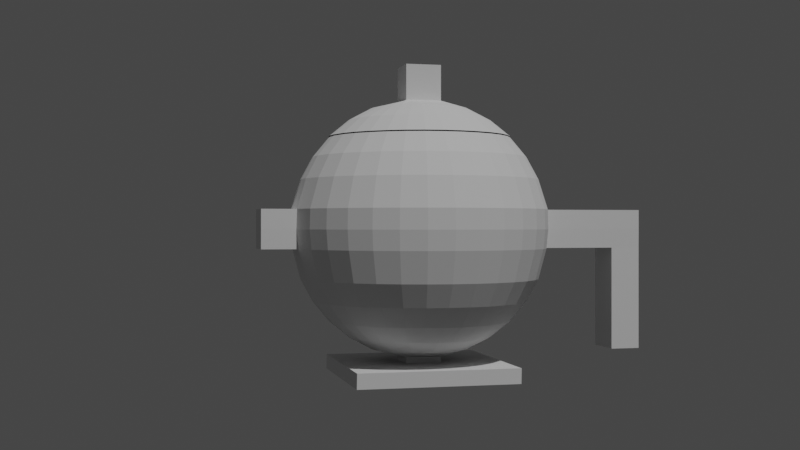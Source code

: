 # Source: 01_Teapot.blend  (saved by Blender 3.0.42; exported with 4.5.12 LTS)
import bpy
from mathutils import Matrix  # noqa: F401  (used for matrix-valued properties, if any)

bpy.ops.wm.read_factory_settings(use_empty=True)
scene = bpy.context.scene
scene.name = 'Scene'

# ---- collections
col_collection = bpy.data.collections.new('Collection'); scene.collection.children.link(col_collection)

# ---- node groups
ng_auto_smooth = bpy.data.node_groups.new('Auto Smooth', 'GeometryNodeTree')
_s = ng_auto_smooth.interface.new_socket(name='Geometry', in_out='OUTPUT', socket_type='NodeSocketGeometry')
_s = ng_auto_smooth.interface.new_socket(name='Geometry', in_out='INPUT', socket_type='NodeSocketGeometry')
_s = ng_auto_smooth.interface.new_socket(name='Angle', in_out='INPUT', socket_type='NodeSocketFloat')
_s.subtype = 'ANGLE'
_s.min_value = 0.0
_s.max_value = 3.142
ng_auto_smooth.is_modifier = True
_N = ng_auto_smooth.nodes; _L = ng_auto_smooth.links
n0 = _N.new('NodeGroupOutput'); n0.name = 'Group Output'; n0.location = (480, -100)
n1 = _N.new('NodeGroupInput'); n1.name = 'Group Input'; n1.location = (-420, -300)
n2 = _N.new('NodeGroupInput'); n2.name = 'Group Input.001'; n2.location = (-60, -100)
n3 = _N.new('GeometryNodeSetShadeSmooth'); n3.name = 'Set Shade Smooth'; n3.location = (120, -100)
n3.domain = 'EDGE'
n4 = _N.new('GeometryNodeSetShadeSmooth'); n4.name = 'Set Shade Smooth.001'; n4.location = (300, -100)
n5 = _N.new('GeometryNodeInputMeshEdgeAngle'); n5.name = 'Edge Angle'; n5.location = (-420, -220)
n6 = _N.new('GeometryNodeInputEdgeSmooth'); n6.name = 'Is Edge Smooth'; n6.location = (-60, -160)
n7 = _N.new('GeometryNodeInputShadeSmooth'); n7.name = 'Is Face Smooth'; n7.location = (-240, -340)
n8 = _N.new('FunctionNodeBooleanMath'); n8.name = 'Boolean Math'; n8.location = (-60, -220)
n9 = _N.new('FunctionNodeCompare'); n9.name = 'Compare'; n9.location = (-240, -180)
n9.operation = 'LESS_EQUAL'
_L.new(n5.outputs[0], n9.inputs[0])
_L.new(n4.outputs[0], n0.inputs[0])
_L.new(n1.outputs[1], n9.inputs[1])
_L.new(n9.outputs[0], n8.inputs[0])
_L.new(n7.outputs[0], n8.inputs[1])
_L.new(n2.outputs[0], n3.inputs[0])
_L.new(n6.outputs[0], n3.inputs[1])
_L.new(n3.outputs[0], n4.inputs[0])
_L.new(n8.outputs[0], n3.inputs[2])
n0.is_active_output = True

# ---- world
world_world = bpy.data.worlds.new('World'); scene.world = world_world
world_world.use_nodes = True; world_world.node_tree.nodes.clear()
_N = world_world.node_tree.nodes; _L = world_world.node_tree.links
n0 = _N.new('ShaderNodeOutputWorld'); n0.name = 'World Output'; n0.location = (300, 300)
n1 = _N.new('ShaderNodeBackground'); n1.name = 'Background'; n1.location = (10, 300)
n1.inputs[0].default_value = (0.05088, 0.05088, 0.05088, 1.0)
_L.new(n1.outputs[0], n0.inputs[0])
n0.is_active_output = True
world_world.color = (0.05088, 0.05088, 0.05088)
world_world.use_sun_shadow = False
world_world.sun_shadow_jitter_overblur = 0.0

# ---- cameras
cam_camera = bpy.data.cameras.new('Camera')
cam_camera.clip_end = 100.0
cam_camera.ortho_scale = 7.314

# ---- lights
light_light = bpy.data.lights.new('Light', 'POINT')
light_light.transmission_factor = 0.0
light_light.energy = 1000.0
light_light.shadow_soft_size = 0.1
light_light.shadow_maximum_resolution = 0.006
light_light.use_absolute_resolution = True

# ---- meshes
me_sphere = bpy.data.meshes.new('Sphere')
me_sphere.from_pydata([(-1.358e-06, 0.009986, 0.07399), (0.0, 0.02774, 0.06979), (0.0, 0.04028, 0.06309), (0.0, 0.05127, 0.05338), (0.0, 0.06028, 0.0424), (0.0, 0.06698, 0.02986), (-1.251e-10, 0.07217, 0.01318), (0.0, 0.06028, -0.03816), (0.0, 0.05127, -0.04915), (0.0, 0.04028, -0.05816), (0.001768, 0.009986, 0.07399), (0.004382, 0.0274, 0.06979), (0.006362, 0.03977, 0.06309), (0.008097, 0.05062, 0.05338), (0.009521, 0.05952, 0.0424), (0.01058, 0.06614, 0.02986), (0.0114, 0.07126, 0.01318), (0.01145, 0.07159, 0.00212), (0.01129, 0.07055, -0.008633), (0.01058, 0.06614, -0.02562), (0.009521, 0.05952, -0.03816), (0.008097, 0.05062, -0.04915), (0.006362, 0.03977, -0.05816), (0.004382, 0.0274, -0.06486), (0.001768, 0.01007, -0.06906), (0.004287, 0.009986, 0.07399), (0.01062, 0.02563, 0.06979), (0.01541, 0.03721, 0.06309), (0.01962, 0.04736, 0.05338), (0.02307, 0.05569, 0.0424), (0.02563, 0.06188, 0.02986), (0.02762, 0.06667, 0.01318), (0.02774, 0.06698, 0.00212), (0.02734, 0.06601, -0.008633), (0.02563, 0.06188, -0.02562), (0.02307, 0.05569, -0.03816), (0.01962, 0.04736, -0.04915), (0.01541, 0.03721, -0.05816), (0.01062, 0.02563, -0.06486), (0.004287, 0.01007, -0.06906), (0.006224, 0.009986, 0.07399), (0.01541, 0.02307, 0.06979), (0.02238, 0.03349, 0.06309), (0.02848, 0.04263, 0.05338), (0.03349, 0.05012, 0.0424), (0.03721, 0.05569, 0.02986), (0.04009, 0.06001, 0.01318), (0.04028, 0.06028, 0.00212), (0.03969, 0.05941, -0.008633), (0.03721, 0.05569, -0.02562), (0.03349, 0.05012, -0.03816), (0.02848, 0.04263, -0.04915), (0.02238, 0.03349, -0.05816), (0.01541, 0.02307, -0.06486), (0.006224, 0.01007, -0.06906), (0.009968, 0.009986, 0.07399), (0.01962, 0.01962, 0.06979), (0.02848, 0.02848, 0.06309), (0.03625, 0.03625, 0.05338), (0.04263, 0.04263, 0.0424), (0.04736, 0.04736, 0.02986), (0.05103, 0.05103, 0.01318), (0.05127, 0.05127, 0.00212), (0.05052, 0.05052, -0.008633), (0.04736, 0.04736, -0.02562), (0.04263, 0.04263, -0.03816), (0.03625, 0.03625, -0.04915), (0.02848, 0.02848, -0.05816), (0.01962, 0.01962, -0.06486), (0.01005, 0.01007, -0.06906), (0.009968, 0.006225, 0.07399), (0.02307, 0.01541, 0.06979), (0.03349, 0.02238, 0.06309), (0.04263, 0.02848, 0.05338), (0.05012, 0.03349, 0.0424), (0.05569, 0.03721, 0.02986), (0.06001, 0.04009, 0.01318), (0.06028, 0.04028, 0.00212), (0.05941, 0.03969, -0.008633), (0.05569, 0.03721, -0.02562), (0.05012, 0.03349, -0.03816), (0.04263, 0.02848, -0.04915), (0.03349, 0.02238, -0.05816), (0.02307, 0.01541, -0.06486), (0.01005, 0.006225, -0.06906), (0.009968, 0.004288, 0.07399), (0.02563, 0.01062, 0.06979), (0.03721, 0.01541, 0.06309), (0.04736, 0.01962, 0.05338), (0.05569, 0.02307, 0.0424), (0.06188, 0.02563, 0.02986), (0.06667, 0.02762, 0.01318), (0.06698, 0.02774, 0.00212), (0.06601, 0.02734, -0.008633), (0.06188, 0.02563, -0.02562), (0.05569, 0.02307, -0.03816), (0.04736, 0.01962, -0.04915), (0.03721, 0.01541, -0.05816), (0.02563, 0.01062, -0.06486), (0.01005, 0.004288, -0.06906), (0.009968, 0.002186, 0.07399), (0.02721, 0.005413, 0.06979), (0.0395, 0.007858, 0.06309), (0.05028, 0.01, 0.05338), (0.05912, 0.01176, 0.0424), (0.06569, 0.01307, 0.02986), (0.07078, 0.01408, 0.01318), (0.07111, 0.01414, 0.00212), (0.07008, 0.01394, -0.008633), (0.06569, 0.01307, -0.02562), (0.05912, 0.01176, -0.03816), (0.05028, 0.01, -0.04915), (0.0395, 0.007858, -0.05816), (0.02721, 0.005413, -0.06486), (0.01005, 0.002186, -0.06906), (0.009968, -5.504e-08, 0.07399), (0.02774, -8.764e-09, 0.06979), (0.04028, -8.224e-09, 0.06309), (0.05127, -3.363e-09, 0.05338), (0.06028, -6.604e-09, 0.0424), (0.06698, -1.202e-09, 0.02986), (0.07217, -6.713e-09, 0.01318), (0.0725, -1.201e-08, 0.00212), (0.07145, -6.625e-09, -0.008633), (0.06698, -1.093e-08, -0.02562), (0.06028, -7.684e-09, -0.03816), (0.05127, -3.363e-09, -0.04915), (0.04028, -8.224e-09, -0.05816), (0.02774, -7.144e-09, -0.06486), (0.01005, -5.548e-08, -0.06906), (0.009968, -0.002186, 0.07399), (0.02721, -0.005413, 0.06979), (0.0395, -0.007858, 0.06309), (0.05028, -0.01, 0.05338), (0.05912, -0.01176, 0.0424), (0.06569, -0.01307, 0.02986), (0.07078, -0.01408, 0.01318), (0.07111, -0.01414, 0.00212), (0.07008, -0.01394, -0.008633), (0.06569, -0.01307, -0.02562), (0.05912, -0.01176, -0.03816), (0.05028, -0.01, -0.04915), (0.0395, -0.007858, -0.05816), (0.02721, -0.005413, -0.06486), (0.01005, -0.002186, -0.06906), (0.009968, -0.004288, 0.07399), (0.02563, -0.01062, 0.06979), (0.03721, -0.01541, 0.06309), (0.04736, -0.01962, 0.05338), (0.05569, -0.02307, 0.0424), (0.06188, -0.02563, 0.02986), (0.06667, -0.02762, 0.01318), (0.06698, -0.02774, 0.00212), (0.06601, -0.02734, -0.008633), (0.06188, -0.02563, -0.02562), (0.05569, -0.02307, -0.03816), (0.04736, -0.01962, -0.04915), (0.03721, -0.01541, -0.05816), (0.02563, -0.01062, -0.06486), (0.01005, -0.004288, -0.06906), (0.009968, -0.006225, 0.07399), (0.02307, -0.01541, 0.06979), (0.03349, -0.02238, 0.06309), (0.04263, -0.02848, 0.05338), (0.05012, -0.03349, 0.0424), (0.05569, -0.03721, 0.02986), (0.06001, -0.04009, 0.01318), (0.06028, -0.04028, 0.00212), (0.05941, -0.03969, -0.008633), (0.05569, -0.03721, -0.02562), (0.05012, -0.03349, -0.03816), (0.04263, -0.02848, -0.04915), (0.03349, -0.02238, -0.05816), (0.02307, -0.01541, -0.06486), (0.01005, -0.006225, -0.06906), (0.009968, -0.009987, 0.07399), (0.01962, -0.01962, 0.06979), (0.02848, -0.02848, 0.06309), (0.03625, -0.03625, 0.05338), (0.04263, -0.04263, 0.0424), (0.04736, -0.04736, 0.02986), (0.05103, -0.05103, 0.01318), (0.05127, -0.05127, 0.00212), (0.05052, -0.05052, -0.008633), (0.04736, -0.04736, -0.02562), (0.04263, -0.04263, -0.03816), (0.03625, -0.03625, -0.04915), (0.02848, -0.02848, -0.05816), (0.01962, -0.01962, -0.06486), (0.01005, -0.01007, -0.06906), (0.006224, -0.009987, 0.07399), (0.01541, -0.02307, 0.06979), (0.02238, -0.03349, 0.06309), (0.02848, -0.04263, 0.05338), (0.03349, -0.05012, 0.0424), (0.03721, -0.05569, 0.02986), (0.04009, -0.06001, 0.01318), (0.04028, -0.06028, 0.00212), (0.03969, -0.05941, -0.008633), (0.03721, -0.05569, -0.02562), (0.03349, -0.05012, -0.03816), (0.02848, -0.04263, -0.04915), (0.02238, -0.03349, -0.05816), (0.01541, -0.02307, -0.06486), (0.006224, -0.01007, -0.06906), (0.004287, -0.009987, 0.07399), (0.01062, -0.02563, 0.06979), (0.01541, -0.03721, 0.06309), (0.01962, -0.04736, 0.05338), (0.02307, -0.05569, 0.0424), (0.02563, -0.06188, 0.02986), (0.02762, -0.06667, 0.01318), (0.02774, -0.06698, 0.00212), (0.02734, -0.06601, -0.008633), (0.02563, -0.06188, -0.02562), (0.02307, -0.05569, -0.03816), (0.01962, -0.04736, -0.04915), (0.01541, -0.03721, -0.05816), (0.01062, -0.02563, -0.06486), (0.004287, -0.01007, -0.06906), (0.001753, -0.009987, 0.07399), (0.004343, -0.0274, 0.06979), (0.006305, -0.03978, 0.06309), (0.008025, -0.05063, 0.05338), (0.009436, -0.05954, 0.0424), (0.01049, -0.06616, 0.02986), (0.0113, -0.07128, 0.01318), (0.01135, -0.07161, 0.00212), (0.01118, -0.07057, -0.008633), (0.01049, -0.06616, -0.02562), (0.009436, -0.05954, -0.03816), (0.008025, -0.05063, -0.04915), (0.006305, -0.03978, -0.05816), (0.004343, -0.0274, -0.06486), (0.001753, -0.01007, -0.06906), (-1.358e-06, -0.009987, 0.07399), (-2.004e-09, -0.02774, 0.06979), (-4.705e-09, -0.04028, 0.06309), (3.397e-09, -0.05127, 0.05338), (-9.242e-10, -0.06028, 0.0424), (1.237e-09, -0.06698, 0.02986), (-5.449e-09, -0.07217, 0.01318), (-5.315e-09, -0.07145, -0.008633), (-8.487e-09, -0.06698, -0.02562), (-3.085e-09, -0.06028, -0.03816), (3.397e-09, -0.05127, -0.04915), (-4.705e-09, -0.04028, -0.05816), (1.562e-10, -0.02774, -0.06486), (-1.358e-06, -0.01007, -0.06906), (-0.001857, -0.009987, 0.07399), (-0.004595, -0.02736, 0.06979), (-0.006671, -0.03972, 0.06309), (-0.008491, -0.05056, 0.05338), (-0.009984, -0.05945, 0.0424), (-0.01109, -0.06606, 0.02986), (-0.01195, -0.07117, 0.01318), (-0.01201, -0.0715, 0.00212), (-0.01183, -0.07046, -0.008633), (-0.01109, -0.06606, -0.02562), (-0.009984, -0.05945, -0.03816), (-0.008491, -0.05056, -0.04915), (-0.006671, -0.03972, -0.05816), (-0.004595, -0.02736, -0.06486), (-0.001857, -0.01007, -0.06906), (-0.004289, -0.009987, 0.07399), (-0.01062, -0.02563, 0.06979), (-0.01541, -0.03721, 0.06309), (-0.01962, -0.04736, 0.05338), (-0.02307, -0.05569, 0.0424), (-0.02563, -0.06188, 0.02986), (-0.02762, -0.06667, 0.01318), (-0.02774, -0.06698, 0.00212), (-0.02734, -0.06601, -0.008633), (-0.02563, -0.06188, -0.02562), (-0.02307, -0.05569, -0.03816), (-0.01962, -0.04736, -0.04915), (-0.01541, -0.03721, -0.05816), (-0.01062, -0.02563, -0.06486), (-0.004289, -0.01007, -0.06906), (-0.006226, -0.009987, 0.07399), (-0.01541, -0.02307, 0.06979), (-0.02238, -0.03349, 0.06309), (-0.02848, -0.04263, 0.05338), (-0.03349, -0.05012, 0.0424), (-0.03721, -0.05569, 0.02986), (-0.04009, -0.06001, 0.01318), (-0.04028, -0.06028, 0.00212), (-0.03969, -0.05941, -0.008633), (-0.03721, -0.05569, -0.02562), (-0.03349, -0.05012, -0.03816), (-0.02848, -0.04263, -0.04915), (-0.02238, -0.03349, -0.05816), (-0.01541, -0.02307, -0.06486), (-0.006226, -0.01007, -0.06906), (-0.009972, -0.009987, 0.07399), (-0.01962, -0.01962, 0.06979), (-0.02848, -0.02848, 0.06309), (-0.03625, -0.03625, 0.05338), (-0.04263, -0.04263, 0.0424), (-0.04736, -0.04736, 0.02986), (-0.05103, -0.05103, 0.01318), (-0.05127, -0.05127, 0.00212), (-0.05052, -0.05052, -0.008633), (-0.04736, -0.04736, -0.02562), (-0.04263, -0.04263, -0.03816), (-0.03625, -0.03625, -0.04915), (-0.02848, -0.02848, -0.05816), (-0.01962, -0.01962, -0.06486), (-0.01006, -0.01007, -0.06906), (-0.009972, -0.006225, 0.07399), (-0.02307, -0.01541, 0.06979), (-0.03349, -0.02238, 0.06309), (-0.04263, -0.02848, 0.05338), (-0.05012, -0.03349, 0.0424), (-0.05569, -0.03721, 0.02986), (-0.06001, -0.04009, 0.01318), (-0.06028, -0.04028, 0.00212), (-0.05941, -0.03969, -0.008633), (-0.05569, -0.03721, -0.02562), (-0.05012, -0.03349, -0.03816), (-0.04263, -0.02848, -0.04915), (-0.03349, -0.02238, -0.05816), (-0.02307, -0.01541, -0.06486), (-0.01006, -0.006225, -0.06906), (-0.009972, -0.004288, 0.07399), (-0.02563, -0.01062, 0.06979), (-0.03721, -0.01541, 0.06309), (-0.04736, -0.01962, 0.05338), (-0.05569, -0.02307, 0.0424), (-0.06188, -0.02563, 0.02986), (-0.06667, -0.02762, 0.01318), (-0.06698, -0.02774, 0.00212), (-0.06601, -0.02734, -0.008633), (-0.06188, -0.02563, -0.02562), (-0.05569, -0.02307, -0.03816), (-0.04736, -0.01962, -0.04915), (-0.03721, -0.01541, -0.05816), (-0.02563, -0.01062, -0.06486), (-0.01006, -0.004288, -0.06906), (-0.009972, -0.002186, 0.07399), (-0.02721, -0.005413, 0.06979), (-0.0395, -0.007858, 0.06309), (-0.05028, -0.01, 0.05338), (-0.05912, -0.01176, 0.0424), (-0.06569, -0.01307, 0.02986), (-0.07078, -0.01408, 0.01318), (-0.07111, -0.01414, 0.00212), (-0.07008, -0.01394, -0.008633), (-0.06569, -0.01307, -0.02562), (-0.05912, -0.01176, -0.03816), (-0.05028, -0.01, -0.04915), (-0.0395, -0.007858, -0.05816), (-0.02721, -0.005413, -0.06486), (-0.01006, -0.002186, -0.06906), (-0.009972, -5.526e-08, 0.07399), (-0.02774, -3.363e-09, 0.06979), (-0.04028, 4.184e-10, 0.06309), (-0.05127, -6.604e-09, 0.05338), (-0.06028, -3.363e-09, 0.0424), (-0.06698, -1.218e-10, 0.02986), (-0.07217, 5.348e-09, 0.01318), (-0.0725, 2.797e-08, 0.00212), (-0.07145, 5.315e-09, -0.008633), (-0.06698, 8.521e-09, -0.02562), (-0.06028, -2.282e-09, -0.03816), (-0.05127, -6.604e-09, -0.04915), (-0.04028, 4.184e-10, -0.05816), (-0.02774, -4.443e-09, -0.06486), (-0.01006, -5.505e-08, -0.06906), (-0.009972, 0.002186, 0.07399), (-0.02721, 0.005413, 0.06979), (-0.0395, 0.007858, 0.06309), (-0.05028, 0.01, 0.05338), (-0.05912, 0.01176, 0.0424), (-0.06569, 0.01307, 0.02986), (-0.07078, 0.01408, 0.01318), (-0.07111, 0.01414, 0.00212), (-0.07008, 0.01394, -0.008633), (-0.06569, 0.01307, -0.02562), (-0.05912, 0.01176, -0.03816), (-0.05028, 0.01, -0.04915), (-0.0395, 0.007858, -0.05816), (-0.02721, 0.005413, -0.06486), (-0.01006, 0.002186, -0.06906), (-0.009972, 0.004288, 0.07399), (-0.02563, 0.01062, 0.06979), (-0.03721, 0.01541, 0.06309), (-0.04736, 0.01962, 0.05338), (-0.05569, 0.02307, 0.0424), (-0.06188, 0.02563, 0.02986), (-0.06667, 0.02762, 0.01318), (-0.06698, 0.02774, 0.00212), (-0.06601, 0.02734, -0.008633), (-0.06188, 0.02563, -0.02562), (-0.05569, 0.02307, -0.03816), (-0.04736, 0.01962, -0.04915), (-0.03721, 0.01541, -0.05816), (-0.02563, 0.01062, -0.06486), (-0.01006, 0.004288, -0.06906), (-0.009972, 0.006225, 0.07399), (-0.02307, 0.01541, 0.06979), (-0.03349, 0.02238, 0.06309), (-0.04263, 0.02848, 0.05338), (-0.05012, 0.03349, 0.0424), (-0.05569, 0.03721, 0.02986), (-0.06001, 0.04009, 0.01318), (-0.06028, 0.04028, 0.00212), (-0.05941, 0.03969, -0.008633), (-0.05569, 0.03721, -0.02562), (-0.05012, 0.03349, -0.03816), (-0.04263, 0.02848, -0.04915), (-0.03349, 0.02238, -0.05816), (-0.02307, 0.01541, -0.06486), (-0.01006, 0.006225, -0.06906), (-0.009972, 0.009986, 0.07399), (-0.01962, 0.01962, 0.06979), (-0.02848, 0.02848, 0.06309), (-0.03625, 0.03625, 0.05338), (-0.04263, 0.04263, 0.0424), (-0.04736, 0.04736, 0.02986), (-0.05103, 0.05103, 0.01318), (-0.05127, 0.05127, 0.00212), (-0.05052, 0.05052, -0.008633), (-0.04736, 0.04736, -0.02562), (-0.04263, 0.04263, -0.03816), (-0.03625, 0.03625, -0.04915), (-0.02848, 0.02848, -0.05816), (-0.01962, 0.01962, -0.06486), (-0.01006, 0.01007, -0.06906), (-0.006226, 0.009986, 0.07399), (-0.01541, 0.02307, 0.06979), (-0.02238, 0.03349, 0.06309), (-0.02848, 0.04263, 0.05338), (-0.03349, 0.05012, 0.0424), (-0.03721, 0.05569, 0.02986), (-0.04009, 0.06001, 0.01318), (-0.04028, 0.06028, 0.00212), (-0.03969, 0.05941, -0.008633), (-0.03721, 0.05569, -0.02562), (-0.03349, 0.05012, -0.03816), (-0.02848, 0.04263, -0.04915), (-0.02238, 0.03349, -0.05816), (-0.01541, 0.02307, -0.06486), (-0.006226, 0.01007, -0.06906), (-0.004289, 0.009986, 0.07399), (-0.01062, 0.02563, 0.06979), (-0.01541, 0.03721, 0.06309), (-0.01962, 0.04736, 0.05338), (-0.02307, 0.05569, 0.0424), (-0.02563, 0.06188, 0.02986), (-0.02762, 0.06667, 0.01318), (-0.02774, 0.06698, 0.00212), (-0.02734, 0.06601, -0.008633), (-0.02563, 0.06188, -0.02562), (-0.02307, 0.05569, -0.03816), (-0.01962, 0.04736, -0.04915), (-0.01541, 0.03721, -0.05816), (-0.01062, 0.02563, -0.06486), (-0.004289, 0.01007, -0.06906), (-0.00189, 0.009986, 0.07399), (-0.004677, 0.02735, 0.06979), (-0.00679, 0.0397, 0.06309), (-0.008642, 0.05053, 0.05338), (-0.01016, 0.05942, 0.0424), (-0.01129, 0.06602, 0.02986), (-0.01217, 0.07114, 0.01318), (-0.01222, 0.07146, 0.00212), (-0.01204, 0.07043, -0.008633), (-0.01129, 0.06602, -0.02562), (-0.01016, 0.05942, -0.03816), (-0.008642, 0.05053, -0.04915), (-0.00679, 0.0397, -0.05816), (-0.004677, 0.02735, -0.06486), (-0.00189, 0.01007, -0.06906), (0.0114, 0.1295, 0.01318), (1.64e-08, 0.07145, -0.008633), (1.42e-08, 0.06698, -0.02562), (5.018e-09, 0.02774, -0.06486), (-1.356e-06, 0.01007, -0.06906), (0.001768, 0.01007, -0.07235), (0.0113, -0.09068, 0.01318), (0.01135, -0.09068, 0.00212), (0.01118, -0.09068, -0.008633), (-5.442e-09, -0.09068, 0.01318), (-1.93e-08, -0.09068, 0.00212), (-5.311e-09, -0.09068, -0.008633), (-0.01195, -0.09068, 0.01318), (-0.01201, -0.09068, 0.00212), (-0.01183, -0.09068, -0.008633), (0.0114, 0.1125, 0.01318), (0.01145, 0.1125, 0.00212), (0.01129, 0.1125, -0.008633), (-1.31e-10, 0.1125, 0.01318), (-0.01217, 0.1125, 0.01318), (-0.01222, 0.1125, 0.00212), (-0.01204, 0.1125, -0.008633), (1.64e-08, 0.1125, -0.06724), (1.64e-08, 0.1125, -0.008633), (0.01145, 0.1295, 0.00212), (0.01129, 0.1295, -0.008633), (-1.31e-10, 0.1295, 0.01318), (-0.01217, 0.1295, 0.01318), (-0.01222, 0.1295, 0.00212), (-0.01204, 0.1295, -0.008633), (3.904e-08, 0.1295, 0.00212), (1.64e-08, 0.1295, -0.008633), (-0.01204, 0.1125, -0.06724), (-0.01204, 0.1295, -0.06724), (0.01129, 0.1125, -0.06724), (1.64e-08, 0.1295, -0.06724), (0.01129, 0.1295, -0.06724), (-2.542e-06, 0.009986, 0.09394), (0.001767, 0.009986, 0.09394), (0.004285, 0.009986, 0.09394), (0.006222, 0.009986, 0.09394), (0.009968, 0.009986, 0.09394), (0.009968, 0.006225, 0.09394), (0.009968, 0.004288, 0.09394), (0.009968, 0.002186, 0.09394), (0.009968, -1.052e-07, 0.09394), (0.009968, -0.002186, 0.09394), (0.009968, -0.004288, 0.09394), (0.009968, -0.006225, 0.09394), (0.009968, -0.009987, 0.09394), (0.006222, -0.009987, 0.09394), (0.004285, -0.009987, 0.09394), (0.001751, -0.009987, 0.09394), (-2.542e-06, -0.009987, 0.09394), (-0.001858, -0.009987, 0.09394), (-0.00429, -0.009987, 0.09394), (-0.006228, -0.009987, 0.09394), (-0.009972, -0.009987, 0.09394), (-0.009972, -0.006225, 0.09394), (-2.547e-06, -1.082e-07, 0.09394), (-0.009972, -0.004288, 0.09394), (-0.009972, -0.002186, 0.09394), (-0.009972, -1.055e-07, 0.09394), (-0.009972, 0.002186, 0.09394), (-0.009972, 0.004288, 0.09394), (-0.009972, 0.006225, 0.09394), (-0.009972, 0.009986, 0.09394), (-0.006228, 0.009986, 0.09394), (-0.00429, 0.009986, 0.09394), (-0.001891, 0.009986, 0.09394), (0.008097, 0.05062, 0.05407), (0.0, 0.05127, 0.05407), (0.01962, 0.04736, 0.05407), (0.02848, 0.04263, 0.05407), (0.03625, 0.03625, 0.05407), (0.04263, 0.02848, 0.05407), (0.04736, 0.01962, 0.05407), (0.05028, 0.01, 0.05407), (0.05127, -3.363e-09, 0.05407), (0.05028, -0.01, 0.05407), (0.04736, -0.01962, 0.05407), (0.04263, -0.02848, 0.05407), (0.03625, -0.03625, 0.05407), (0.02848, -0.04263, 0.05407), (0.01962, -0.04736, 0.05407), (0.008025, -0.05063, 0.05407), (3.397e-09, -0.05127, 0.05407), (-0.008491, -0.05056, 0.05407), (-0.01962, -0.04736, 0.05407), (-0.02848, -0.04263, 0.05407), (-0.03625, -0.03625, 0.05407), (-0.04263, -0.02848, 0.05407), (-0.04736, -0.01962, 0.05407), (-0.05028, -0.01, 0.05407), (-0.05127, -6.604e-09, 0.05407), (-0.05028, 0.01, 0.05407), (-0.04736, 0.01962, 0.05407), (-0.04263, 0.02848, 0.05407), (-0.03625, 0.03625, 0.05407), (-0.02848, 0.04263, 0.05407), (-0.01962, 0.04736, 0.05407), (-0.008642, 0.05053, 0.05407), (0.004287, 0.01007, -0.07235), (0.006224, 0.01007, -0.07235), (0.01005, 0.01007, -0.07235), (0.01005, 0.006225, -0.07235), (0.01005, 0.004288, -0.07235), (0.01005, 0.002186, -0.07235), (0.01005, -5.548e-08, -0.07235), (0.01005, -0.002186, -0.07235), (0.01005, -0.004288, -0.07235), (0.01005, -0.006225, -0.07235), (0.01005, -0.01007, -0.07235), (0.006224, -0.01007, -0.07235), (0.004287, -0.01007, -0.07235), (0.001753, -0.01007, -0.07235), (-1.358e-06, -0.01007, -0.07235), (-0.001857, -0.01007, -0.07235), (-0.004289, -0.01007, -0.07235), (-0.006226, -0.01007, -0.07235), (-0.01006, -0.01007, -0.07235), (-0.01006, -0.006225, -0.07235), (-0.01006, -0.004288, -0.07235), (-0.01006, -0.002186, -0.07235), (-0.01006, -5.505e-08, -0.07235), (-0.01006, 0.002186, -0.07235), (-0.01006, 0.004288, -0.07235), (-0.01006, 0.006225, -0.07235), (-0.01006, 0.01007, -0.07235), (-0.006226, 0.01007, -0.07235), (-0.004289, 0.01007, -0.07235), (-0.00189, 0.01007, -0.07235), (-1.356e-06, 0.01007, -0.07235), (0.007931, 0.045, -0.07235), (0.01918, 0.045, -0.07235), (0.02784, 0.045, -0.07235), (0.04495, 0.045, -0.07235), (0.04495, 0.02782, -0.07235), (0.04495, 0.01916, -0.07235), (0.04495, 0.009768, -0.07235), (0.04495, 9.325e-07, -0.07235), (0.04495, -0.009767, -0.07235), (0.04495, -0.01916, -0.07235), (0.04495, -0.02781, -0.07235), (0.04495, -0.04501, -0.07235), (0.02784, -0.04501, -0.07235), (0.01918, -0.04501, -0.07235), (0.00786, -0.04501, -0.07235), (2.258e-05, -0.04501, -0.07235), (-0.00827, -0.04501, -0.07235), (-0.01914, -0.04501, -0.07235), (-0.02779, -0.04501, -0.07235), (-0.04491, -0.04501, -0.07235), (-0.04491, -0.02781, -0.07235), (-0.04491, -0.01916, -0.07235), (-0.04491, -0.009767, -0.07235), (-0.04491, 9.344e-07, -0.07235), (-0.04491, 0.009768, -0.07235), (-0.04491, 0.01916, -0.07235), (-0.04491, 0.02782, -0.07235), (-0.04491, 0.045, -0.07235), (-0.02779, 0.045, -0.07235), (-0.01914, 0.045, -0.07235), (-0.008417, 0.045, -0.07235), (2.259e-05, 0.045, -0.07235), (0.007931, 0.04484, -0.08076), (0.01918, 0.04484, -0.08076), (0.02784, 0.04484, -0.08076), (0.04495, 0.04484, -0.08076), (0.04495, 0.02765, -0.08076), (0.04495, 0.01899, -0.08076), (0.04495, 0.0096, -0.08076), (0.04495, -0.0001673, -0.08076), (0.04495, -0.009935, -0.08076), (0.04495, -0.01933, -0.08076), (0.04495, -0.02798, -0.08076), (0.04495, -0.04518, -0.08076), (0.02784, -0.04518, -0.08076), (0.01918, -0.04518, -0.08076), (0.00786, -0.04518, -0.08076), (2.258e-05, -0.04518, -0.08076), (-0.00827, -0.04518, -0.08076), (-0.01914, -0.04518, -0.08076), (-0.02779, -0.04518, -0.08076), (-0.04491, -0.04518, -0.08076), (-0.04491, -0.02798, -0.08076), (-0.04491, -0.01933, -0.08076), (-0.04491, -0.009935, -0.08076), (-0.04491, -0.0001673, -0.08076), (-0.04491, 0.0096, -0.08076), (-0.04491, 0.01899, -0.08076), (-0.04491, 0.02765, -0.08076), (-0.04491, 0.04484, -0.08076), (-0.02779, 0.04484, -0.08076), (-0.01914, 0.04484, -0.08076), (-0.008417, 0.04484, -0.08076), (2.259e-05, 0.04484, -0.08076), (0.001781, 0.009975, -0.08076), (0.004317, 0.009975, -0.08076), (0.006268, 0.009975, -0.08076), (0.01013, 0.009975, -0.08076), (0.01013, 0.006101, -0.08076), (0.01013, 0.00415, -0.08076), (0.01013, 0.002033, -0.08076), (0.01013, -0.0001683, -0.08076), (0.01013, -0.00237, -0.08076), (0.01013, -0.004487, -0.08076), (0.01013, -0.006438, -0.08076), (0.01013, -0.01031, -0.08076), (0.006268, -0.01031, -0.08076), (0.004317, -0.01031, -0.08076), (0.001765, -0.01031, -0.08076), (-1.307e-06, -0.01031, -0.08076), (-0.00187, -0.01031, -0.08076), (-0.00432, -0.01031, -0.08076), (-0.006271, -0.01031, -0.08076), (-0.01013, -0.01031, -0.08076), (-0.01013, -0.006438, -0.08076), (-0.01013, -0.004487, -0.08076), (-0.01013, -0.00237, -0.08076), (-0.01013, -0.0001683, -0.08076), (-0.01013, 0.002033, -0.08076), (-0.01013, 0.00415, -0.08076), (-0.01013, 0.006101, -0.08076), (-0.01013, 0.009975, -0.08076), (-0.006271, 0.009975, -0.08076), (-0.00432, 0.009975, -0.08076), (-0.001904, 0.009975, -0.08076), (-1.305e-06, 0.009975, -0.08076)], [], [(7, 476, 19, 20), (545, 2, 12, 544), (8, 7, 20, 21), (4, 3, 13, 14), (9, 8, 21, 22), (5, 4, 14, 15), (477, 9, 22, 23), (6, 5, 15, 16), (478, 477, 23, 24), (16, 17, 490, 489), (459, 444, 542, 543), (368, 383, 599, 598), (6, 16, 489, 492), (1, 0, 10, 11), (476, 475, 18, 19), (2, 1, 11, 12), (19, 18, 33, 34), (12, 11, 26, 27), (20, 19, 34, 35), (544, 12, 27, 546), (21, 20, 35, 36), (14, 13, 28, 29), (22, 21, 36, 37), (15, 14, 29, 30), (23, 22, 37, 38), (16, 15, 30, 31), (24, 23, 38, 39), (17, 16, 31, 32), (100, 85, 517, 518), (248, 263, 591, 590), (18, 17, 32, 33), (11, 10, 25, 26), (38, 37, 52, 53), (31, 30, 45, 46), (39, 38, 53, 54), (32, 31, 46, 47), (384, 369, 537, 538), (413, 428, 602, 601), (33, 32, 47, 48), (26, 25, 40, 41), (34, 33, 48, 49), (27, 26, 41, 42), (35, 34, 49, 50), (546, 27, 42, 547), (36, 35, 50, 51), (29, 28, 43, 44), (37, 36, 51, 52), (30, 29, 44, 45), (42, 41, 56, 57), (50, 49, 64, 65), (547, 42, 57, 548), (51, 50, 65, 66), (44, 43, 58, 59), (52, 51, 66, 67), (45, 44, 59, 60), (53, 52, 67, 68), (46, 45, 60, 61), (54, 53, 68, 69), (47, 46, 61, 62), (145, 130, 520, 521), (478, 24, 479, 606), (48, 47, 62, 63), (41, 40, 55, 56), (49, 48, 63, 64), (61, 60, 75, 76), (69, 68, 83, 84), (62, 61, 76, 77), (25, 10, 512, 513), (54, 69, 578, 577), (63, 62, 77, 78), (56, 55, 70, 71), (64, 63, 78, 79), (57, 56, 71, 72), (65, 64, 79, 80), (548, 57, 72, 549), (66, 65, 80, 81), (59, 58, 73, 74), (67, 66, 81, 82), (60, 59, 74, 75), (68, 67, 82, 83), (80, 79, 94, 95), (549, 72, 87, 550), (81, 80, 95, 96), (74, 73, 88, 89), (82, 81, 96, 97), (75, 74, 89, 90), (83, 82, 97, 98), (76, 75, 90, 91), (84, 83, 98, 99), (77, 76, 91, 92), (264, 249, 528, 529), (174, 189, 586, 585), (78, 77, 92, 93), (71, 70, 85, 86), (79, 78, 93, 94), (72, 71, 86, 87), (99, 98, 113, 114), (92, 91, 106, 107), (429, 414, 540, 541), (338, 353, 597, 596), (93, 92, 107, 108), (86, 85, 100, 101), (94, 93, 108, 109), (87, 86, 101, 102), (95, 94, 109, 110), (550, 87, 102, 551), (96, 95, 110, 111), (89, 88, 103, 104), (97, 96, 111, 112), (90, 89, 104, 105), (98, 97, 112, 113), (91, 90, 105, 106), (551, 102, 117, 552), (111, 110, 125, 126), (104, 103, 118, 119), (112, 111, 126, 127), (105, 104, 119, 120), (113, 112, 127, 128), (106, 105, 120, 121), (114, 113, 128, 129), (107, 106, 121, 122), (354, 339, 535, 536), (219, 234, 589, 588), (108, 107, 122, 123), (101, 100, 115, 116), (109, 108, 123, 124), (102, 101, 116, 117), (110, 109, 124, 125), (122, 121, 136, 137), (190, 175, 523, 524), (383, 398, 600, 599), (123, 122, 137, 138), (116, 115, 130, 131), (124, 123, 138, 139), (117, 116, 131, 132), (125, 124, 139, 140), (552, 117, 132, 553), (126, 125, 140, 141), (119, 118, 133, 134), (127, 126, 141, 142), (120, 119, 134, 135), (128, 127, 142, 143), (121, 120, 135, 136), (129, 128, 143, 144), (141, 140, 155, 156), (134, 133, 148, 149), (142, 141, 156, 157), (135, 134, 149, 150), (143, 142, 157, 158), (136, 135, 150, 151), (144, 143, 158, 159), (137, 136, 151, 152), (309, 294, 531, 532), (293, 308, 594, 593), (138, 137, 152, 153), (131, 130, 145, 146), (139, 138, 153, 154), (132, 131, 146, 147), (140, 139, 154, 155), (553, 132, 147, 554), (144, 159, 584, 583), (153, 152, 167, 168), (146, 145, 160, 161), (154, 153, 168, 169), (147, 146, 161, 162), (155, 154, 169, 170), (554, 147, 162, 555), (156, 155, 170, 171), (149, 148, 163, 164), (157, 156, 171, 172), (150, 149, 164, 165), (158, 157, 172, 173), (151, 150, 165, 166), (159, 158, 173, 174), (152, 151, 166, 167), (70, 55, 515, 516), (172, 171, 186, 187), (165, 164, 179, 180), (173, 172, 187, 188), (166, 165, 180, 181), (174, 173, 188, 189), (167, 166, 181, 182), (10, 0, 511, 512), (24, 39, 576, 479), (168, 167, 182, 183), (161, 160, 175, 176), (169, 168, 183, 184), (162, 161, 176, 177), (170, 169, 184, 185), (555, 162, 177, 556), (171, 170, 185, 186), (164, 163, 178, 179), (176, 175, 190, 191), (184, 183, 198, 199), (177, 176, 191, 192), (185, 184, 199, 200), (556, 177, 192, 557), (186, 185, 200, 201), (179, 178, 193, 194), (187, 186, 201, 202), (180, 179, 194, 195), (188, 187, 202, 203), (181, 180, 195, 196), (189, 188, 203, 204), (182, 181, 196, 197), (115, 100, 518, 519), (458, 473, 605, 604), (183, 182, 197, 198), (195, 194, 209, 210), (203, 202, 217, 218), (196, 195, 210, 211), (204, 203, 218, 219), (197, 196, 211, 212), (160, 145, 521, 522), (99, 114, 581, 580), (198, 197, 212, 213), (191, 190, 205, 206), (199, 198, 213, 214), (192, 191, 206, 207), (200, 199, 214, 215), (557, 192, 207, 558), (201, 200, 215, 216), (194, 193, 208, 209), (202, 201, 216, 217), (214, 213, 228, 229), (207, 206, 221, 222), (215, 214, 229, 230), (558, 207, 222, 559), (216, 215, 230, 231), (209, 208, 223, 224), (217, 216, 231, 232), (210, 209, 224, 225), (218, 217, 232, 233), (211, 210, 225, 226), (219, 218, 233, 234), (212, 211, 226, 227), (235, 220, 526, 527), (428, 443, 603, 602), (213, 212, 227, 228), (206, 205, 220, 221), (233, 232, 246, 247), (226, 225, 240, 241), (234, 233, 247, 248), (241, 255, 486, 483), (399, 384, 538, 539), (189, 204, 587, 586), (228, 227, 481, 482), (221, 220, 235, 236), (229, 228, 242, 243), (222, 221, 236, 237), (230, 229, 243, 244), (559, 222, 237, 560), (231, 230, 244, 245), (224, 223, 238, 239), (232, 231, 245, 246), (225, 224, 239, 240), (237, 236, 250, 251), (244, 243, 258, 259), (560, 237, 251, 561), (245, 244, 259, 260), (239, 238, 252, 253), (246, 245, 260, 261), (240, 239, 253, 254), (247, 246, 261, 262), (241, 240, 254, 255), (248, 247, 262, 263), (255, 256, 487, 486), (279, 264, 529, 530), (263, 278, 592, 591), (257, 242, 485, 488), (236, 235, 249, 250), (243, 242, 257, 258), (255, 254, 269, 270), (263, 262, 277, 278), (256, 255, 270, 271), (40, 25, 513, 514), (353, 368, 598, 597), (257, 256, 271, 272), (250, 249, 264, 265), (258, 257, 272, 273), (251, 250, 265, 266), (259, 258, 273, 274), (561, 251, 266, 562), (260, 259, 274, 275), (253, 252, 267, 268), (261, 260, 275, 276), (254, 253, 268, 269), (262, 261, 276, 277), (274, 273, 288, 289), (562, 266, 281, 563), (275, 274, 289, 290), (268, 267, 282, 283), (276, 275, 290, 291), (269, 268, 283, 284), (277, 276, 291, 292), (270, 269, 284, 285), (278, 277, 292, 293), (271, 270, 285, 286), (444, 429, 541, 542), (308, 323, 595, 594), (272, 271, 286, 287), (265, 264, 279, 280), (273, 272, 287, 288), (266, 265, 280, 281), (293, 292, 307, 308), (286, 285, 300, 301), (85, 70, 516, 517), (114, 129, 582, 581), (287, 286, 301, 302), (280, 279, 294, 295), (288, 287, 302, 303), (281, 280, 295, 296), (289, 288, 303, 304), (563, 281, 296, 564), (290, 289, 304, 305), (283, 282, 297, 298), (291, 290, 305, 306), (284, 283, 298, 299), (292, 291, 306, 307), (285, 284, 299, 300), (305, 304, 319, 320), (298, 297, 312, 313), (306, 305, 320, 321), (299, 298, 313, 314), (307, 306, 321, 322), (300, 299, 314, 315), (308, 307, 322, 323), (301, 300, 315, 316), (205, 190, 524, 525), (69, 84, 579, 578), (302, 301, 316, 317), (295, 294, 309, 310), (303, 302, 317, 318), (296, 295, 310, 311), (304, 303, 318, 319), (564, 296, 311, 565), (369, 354, 536, 537), (234, 248, 590, 589), (317, 316, 331, 332), (310, 309, 324, 325), (318, 317, 332, 333), (311, 310, 325, 326), (319, 318, 333, 334), (565, 311, 326, 566), (320, 319, 334, 335), (313, 312, 327, 328), (321, 320, 335, 336), (314, 313, 328, 329), (322, 321, 336, 337), (315, 314, 329, 330), (323, 322, 337, 338), (316, 315, 330, 331), (328, 327, 342, 343), (336, 335, 350, 351), (329, 328, 343, 344), (337, 336, 351, 352), (330, 329, 344, 345), (338, 337, 352, 353), (331, 330, 345, 346), (0, 459, 543, 511), (398, 413, 601, 600), (332, 331, 346, 347), (325, 324, 339, 340), (333, 332, 347, 348), (326, 325, 340, 341), (334, 333, 348, 349), (566, 326, 341, 567), (335, 334, 349, 350), (347, 346, 361, 362), (340, 339, 354, 355), (348, 347, 362, 363), (341, 340, 355, 356), (349, 348, 363, 364), (567, 341, 356, 568), (350, 349, 364, 365), (343, 342, 357, 358), (351, 350, 365, 366), (344, 343, 358, 359), (352, 351, 366, 367), (345, 344, 359, 360), (353, 352, 367, 368), (346, 345, 360, 361), (249, 235, 527, 528), (278, 293, 593, 592), (366, 365, 380, 381), (359, 358, 373, 374), (367, 366, 381, 382), (360, 359, 374, 375), (368, 367, 382, 383), (361, 360, 375, 376), (414, 399, 539, 540), (159, 174, 585, 584), (362, 361, 376, 377), (355, 354, 369, 370), (363, 362, 377, 378), (356, 355, 370, 371), (364, 363, 378, 379), (568, 356, 371, 569), (365, 364, 379, 380), (358, 357, 372, 373), (370, 369, 384, 385), (378, 377, 392, 393), (371, 370, 385, 386), (379, 378, 393, 394), (569, 371, 386, 570), (380, 379, 394, 395), (373, 372, 387, 388), (381, 380, 395, 396), (374, 373, 388, 389), (382, 381, 396, 397), (375, 374, 389, 390), (383, 382, 397, 398), (376, 375, 390, 391), (324, 309, 532, 534), (39, 54, 577, 576), (377, 376, 391, 392), (389, 388, 403, 404), (397, 396, 411, 412), (390, 389, 404, 405), (398, 397, 412, 413), (391, 390, 405, 406), (55, 40, 514, 515), (323, 338, 596, 595), (392, 391, 406, 407), (385, 384, 399, 400), (393, 392, 407, 408), (386, 385, 400, 401), (394, 393, 408, 409), (570, 386, 401, 571), (395, 394, 409, 410), (388, 387, 402, 403), (396, 395, 410, 411), (408, 407, 422, 423), (401, 400, 415, 416), (409, 408, 423, 424), (571, 401, 416, 572), (410, 409, 424, 425), (403, 402, 417, 418), (411, 410, 425, 426), (404, 403, 418, 419), (412, 411, 426, 427), (405, 404, 419, 420), (413, 412, 427, 428), (406, 405, 420, 421), (130, 115, 519, 520), (443, 458, 604, 603), (407, 406, 421, 422), (400, 399, 414, 415), (427, 426, 441, 442), (420, 419, 434, 435), (428, 427, 442, 443), (421, 420, 435, 436), (294, 279, 530, 531), (84, 99, 580, 579), (422, 421, 436, 437), (415, 414, 429, 430), (423, 422, 437, 438), (416, 415, 430, 431), (424, 423, 438, 439), (572, 416, 431, 573), (425, 424, 439, 440), (418, 417, 432, 433), (426, 425, 440, 441), (419, 418, 433, 434), (439, 438, 453, 454), (573, 431, 446, 574), (440, 439, 454, 455), (433, 432, 447, 448), (441, 440, 455, 456), (434, 433, 448, 449), (442, 441, 456, 457), (435, 434, 449, 450), (443, 442, 457, 458), (436, 435, 450, 451), (175, 160, 522, 523), (129, 144, 583, 582), (437, 436, 451, 452), (430, 429, 444, 445), (438, 437, 452, 453), (431, 430, 445, 446), (458, 457, 472, 473), (451, 450, 465, 466), (339, 324, 534, 535), (204, 219, 588, 587), (452, 451, 466, 467), (445, 444, 459, 460), (453, 452, 467, 468), (446, 445, 460, 461), (454, 453, 468, 469), (574, 446, 461, 575), (455, 454, 469, 470), (448, 447, 462, 463), (456, 455, 470, 471), (449, 448, 463, 464), (457, 456, 471, 472), (450, 449, 464, 465), (575, 461, 2, 545), (470, 469, 7, 8), (463, 462, 3, 4), (471, 470, 8, 9), (464, 463, 4, 5), (472, 471, 9, 477), (465, 464, 5, 6), (473, 472, 477, 478), (18, 475, 497, 491), (220, 205, 525, 526), (473, 478, 606, 605), (466, 465, 493, 494), (460, 459, 0, 1), (468, 467, 475, 476), (461, 460, 1, 2), (469, 468, 476, 7), (481, 480, 483, 484), (482, 481, 484, 485), (484, 483, 486, 487), (485, 484, 487, 488), (226, 241, 483, 480), (256, 257, 488, 487), (227, 226, 480, 481), (242, 228, 482, 485), (489, 490, 498, 474), (493, 492, 500, 501), (492, 489, 474, 500), (495, 494, 502, 503), (467, 466, 494, 495), (465, 6, 492, 493), (475, 467, 495, 497), (17, 18, 491, 490), (504, 500, 474, 498), (505, 504, 498, 499), (502, 501, 500, 504), (503, 502, 504, 505), (499, 491, 508, 510), (494, 493, 501, 502), (490, 491, 499, 498), (505, 499, 510, 509), (496, 506, 507, 509), (508, 496, 509, 510), (497, 495, 506, 496), (503, 505, 509, 507), (491, 497, 496, 508), (495, 503, 507, 506), (511, 533, 512), (512, 533, 513), (513, 533, 514), (514, 533, 515), (515, 533, 516), (516, 533, 517), (517, 533, 518), (518, 533, 519), (519, 533, 520), (520, 533, 521), (521, 533, 522), (522, 533, 523), (523, 533, 524), (524, 533, 525), (525, 533, 526), (526, 533, 527), (527, 533, 528), (528, 533, 529), (529, 533, 530), (530, 533, 531), (531, 533, 532), (532, 533, 534), (534, 533, 535), (535, 533, 536), (536, 533, 537), (537, 533, 538), (538, 533, 539), (539, 533, 540), (540, 533, 541), (541, 533, 542), (542, 533, 543), (543, 533, 511), (585, 586, 618, 617), (598, 599, 631, 630), (584, 585, 617, 616), (591, 592, 624, 623), (577, 578, 610, 609), (604, 605, 637, 636), (597, 598, 630, 629), (583, 584, 616, 615), (590, 591, 623, 622), (576, 577, 609, 608), (603, 604, 636, 635), (596, 597, 629, 628), (582, 583, 615, 614), (589, 590, 622, 621), (479, 576, 608, 607), (602, 603, 635, 634), (595, 596, 628, 627), (581, 582, 614, 613), (588, 589, 621, 620), (601, 602, 634, 633), (605, 606, 638, 637), (594, 595, 627, 626), (580, 581, 613, 612), (587, 588, 620, 619), (600, 601, 633, 632), (593, 594, 626, 625), (579, 580, 612, 611), (606, 479, 607, 638), (586, 587, 619, 618), (599, 600, 632, 631), (592, 593, 625, 624), (578, 579, 611, 610), (615, 616, 648, 647), (628, 629, 661, 660), (614, 615, 647, 646), (627, 628, 660, 659), (613, 614, 646, 645), (626, 627, 659, 658), (612, 613, 645, 644), (625, 626, 658, 657), (638, 607, 639, 670), (611, 612, 644, 643), (624, 625, 657, 656), (637, 638, 670, 669), (610, 611, 643, 642), (623, 624, 656, 655), (636, 637, 669, 668), (609, 610, 642, 641), (622, 623, 655, 654), (635, 636, 668, 667), (608, 609, 641, 640), (621, 622, 654, 653), (634, 635, 667, 666), (607, 608, 640, 639), (620, 621, 653, 652), (633, 634, 666, 665), (619, 620, 652, 651), (632, 633, 665, 664), (618, 619, 651, 650), (631, 632, 664, 663), (617, 618, 650, 649), (630, 631, 663, 662), (616, 617, 649, 648), (629, 630, 662, 661), (644, 645, 677, 676), (657, 658, 690, 689), (670, 639, 671, 702), (643, 644, 676, 675), (656, 657, 689, 688), (669, 670, 702, 701), (642, 643, 675, 674), (655, 656, 688, 687), (668, 669, 701, 700), (641, 642, 674, 673), (654, 655, 687, 686), (667, 668, 700, 699), (640, 641, 673, 672), (653, 654, 686, 685), (666, 667, 699, 698), (639, 640, 672, 671), (652, 653, 685, 684), (665, 666, 698, 697), (651, 652, 684, 683), (664, 665, 697, 696), (650, 651, 683, 682), (663, 664, 696, 695), (649, 650, 682, 681), (662, 663, 695, 694), (648, 649, 681, 680), (661, 662, 694, 693), (647, 648, 680, 679), (660, 661, 693, 692), (646, 647, 679, 678), (659, 660, 692, 691), (645, 646, 678, 677), (658, 659, 691, 690)])
_k = {(16, 17): 1.0, (17, 18): 1.0, (6, 16): 1.0, (0, 10): 1.0, (24, 39): 1.0, (10, 25): 1.0, (39, 54): 1.0, (25, 40): 1.0, (54, 69): 1.0, (40, 55): 1.0, (69, 84): 1.0, (55, 70): 1.0, (84, 99): 1.0, (70, 85): 1.0, (99, 114): 1.0, (85, 100): 1.0, (114, 129): 1.0, (100, 115): 1.0, (115, 130): 1.0, (129, 144): 1.0, (144, 159): 1.0, (130, 145): 1.0, (159, 174): 1.0, (145, 160): 1.0, (174, 189): 1.0, (160, 175): 1.0, (175, 190): 1.0, (189, 204): 1.0, (204, 219): 1.0, (190, 205): 1.0, (226, 227): 1.0, (227, 228): 1.0, (219, 234): 1.0, (205, 220): 1.0, (255, 486): 1.0, (226, 241): 1.0, (234, 248): 1.0, (257, 488): 1.0, (220, 235): 1.0, (228, 242): 1.0, (255, 256): 1.0, (256, 257): 1.0, (241, 255): 1.0, (248, 263): 1.0, (235, 249): 1.0, (242, 257): 1.0, (263, 278): 1.0, (249, 264): 1.0, (278, 293): 1.0, (264, 279): 1.0, (293, 308): 1.0, (279, 294): 1.0, (308, 323): 1.0, (294, 309): 1.0, (309, 324): 1.0, (323, 338): 1.0, (338, 353): 1.0, (324, 339): 1.0, (339, 354): 1.0, (353, 368): 1.0, (368, 383): 1.0, (354, 369): 1.0, (369, 384): 1.0, (383, 398): 1.0, (398, 413): 1.0, (384, 399): 1.0, (413, 428): 1.0, (399, 414): 1.0, (428, 443): 1.0, (414, 429): 1.0, (443, 458): 1.0, (429, 444): 1.0, (465, 466): 1.0, (466, 467): 1.0, (458, 473): 1.0, (444, 459): 1.0, (18, 491): 1.0, (479, 606): 1.0, (473, 478): 1.0, (467, 475): 1.0, (605, 606): 1.0, (24, 478): 1.0, (465, 493): 1.0, (18, 475): 1.0, (604, 605): 1.0, (603, 604): 1.0, (602, 603): 1.0, (601, 602): 1.0, (600, 601): 1.0, (599, 600): 1.0, (598, 599): 1.0, (597, 598): 1.0, (596, 597): 1.0, (595, 596): 1.0, (594, 595): 1.0, (593, 594): 1.0, (592, 593): 1.0, (591, 592): 1.0, (414, 540): 1.0, (590, 591): 1.0, (589, 590): 1.0, (588, 589): 1.0, (55, 515): 1.0, (587, 588): 1.0, (586, 587): 1.0, (585, 586): 1.0, (584, 585): 1.0, (583, 584): 1.0, (294, 531): 1.0, (582, 583): 1.0, (581, 582): 1.0, (175, 523): 1.0, (580, 581): 1.0, (579, 580): 1.0, (578, 579): 1.0, (577, 578): 1.0, (576, 577): 1.0, (479, 576): 1.0, (6, 465): 1.0, (0, 459): 1.0, (480, 481): 1.0, (481, 482): 1.0, (480, 483): 1.0, (482, 485): 1.0, (486, 487): 1.0, (487, 488): 1.0, (483, 486): 1.0, (485, 488): 1.0, (228, 482): 1.0, (226, 480): 1.0, (474, 489): 1.0, (495, 497): 1.0, (491, 497): 1.0, (16, 489): 1.0, (467, 495): 1.0, (474, 498): 1.0, (498, 499): 1.0, (474, 500): 1.0, (501, 502): 1.0, (502, 503): 1.0, (500, 501): 1.0, (493, 501): 1.0, (499, 510): 1.0, (496, 506): 1.0, (506, 507): 1.0, (496, 508): 1.0, (507, 509): 1.0, (509, 510): 1.0, (508, 510): 1.0, (491, 508): 1.0, (495, 506): 1.0, (503, 507): 1.0, (511, 512): 1.0, (512, 513): 1.0, (513, 514): 1.0, (514, 515): 1.0, (515, 516): 1.0, (516, 517): 1.0, (517, 518): 1.0, (518, 519): 1.0, (519, 520): 1.0, (520, 521): 1.0, (521, 522): 1.0, (522, 523): 1.0, (523, 524): 1.0, (524, 525): 1.0, (525, 526): 1.0, (526, 527): 1.0, (527, 528): 1.0, (528, 529): 1.0, (529, 530): 1.0, (530, 531): 1.0, (531, 532): 1.0, (532, 534): 1.0, (534, 535): 1.0, (535, 536): 1.0, (536, 537): 1.0, (537, 538): 1.0, (538, 539): 1.0, (539, 540): 1.0, (540, 541): 1.0, (541, 542): 1.0, (542, 543): 1.0, (511, 543): 1.0, (69, 578): 1.0, (308, 594): 1.0, (189, 586): 1.0, (428, 602): 1.0, (607, 638): 1.0, (637, 638): 1.0, (636, 637): 1.0, (635, 636): 1.0, (634, 635): 1.0, (633, 634): 1.0, (632, 633): 1.0, (631, 632): 1.0, (630, 631): 1.0, (629, 630): 1.0, (628, 629): 1.0, (627, 628): 1.0, (626, 627): 1.0, (625, 626): 1.0, (624, 625): 1.0, (623, 624): 1.0, (622, 623): 1.0, (621, 622): 1.0, (620, 621): 1.0, (619, 620): 1.0, (618, 619): 1.0, (617, 618): 1.0, (616, 617): 1.0, (615, 616): 1.0, (614, 615): 1.0, (613, 614): 1.0, (612, 613): 1.0, (611, 612): 1.0, (610, 611): 1.0, (609, 610): 1.0, (608, 609): 1.0, (607, 608): 1.0, (639, 670): 1.0, (669, 670): 1.0, (668, 669): 1.0, (667, 668): 1.0, (666, 667): 1.0, (665, 666): 1.0, (664, 665): 1.0, (663, 664): 1.0, (662, 663): 1.0, (661, 662): 1.0, (660, 661): 1.0, (659, 660): 1.0, (658, 659): 1.0, (657, 658): 1.0, (656, 657): 1.0, (655, 656): 1.0, (654, 655): 1.0, (653, 654): 1.0, (652, 653): 1.0, (651, 652): 1.0, (650, 651): 1.0, (649, 650): 1.0, (648, 649): 1.0, (647, 648): 1.0, (646, 647): 1.0, (645, 646): 1.0, (644, 645): 1.0, (643, 644): 1.0, (642, 643): 1.0, (641, 642): 1.0, (640, 641): 1.0, (639, 640): 1.0, (626, 658): 1.0, (610, 642): 1.0, (634, 666): 1.0, (618, 650): 1.0}
me_sphere.attributes.new('crease_edge', 'FLOAT', 'EDGE').data.foreach_set('value', [_k.get((min(e.vertices), max(e.vertices)), 0.0) for e in me_sphere.edges])
_uv = me_sphere.uv_layers.new(name='UVMap')
_uv.uv.foreach_set('vector', [0.75, 0.3125, 0.75, 0.375, 0.7188, 0.375, 0.7188, 0.3125, 0.75, 0.75, 0.75, 0.8125, 0.7188, 0.8125, 0.7188, 0.75, 0.75, 0.25, 0.75, 0.3125, 0.7188, 0.3125, 0.7188, 0.25, 0.75, 0.6875, 0.75, 0.75, 0.7188, 0.75, 0.7188, 0.6875, 0.75, 0.1875, 0.75, 0.25, 0.7188, 0.25, 0.7188, 0.1875, 0.75, 0.625, 0.75, 0.6875, 0.7188, 0.6875, 0.7188, 0.625, 0.75, 0.125, 0.75, 0.1875, 0.7188, 0.1875, 0.7188, 0.125, 0.75, 0.5625, 0.75, 0.625, 0.7188, 0.625, 0.7188, 0.5625, 0.75, 0.0625, 0.75, 0.125, 0.7188, 0.125, 0.7188, 0.0625, 0.7188, 0.5625, 0.7188, 0.5, 0.7188, 0.5, 0.7188, 0.5625, 0.7812, 0.9375, 0.8125, 0.9375, 0.8125, 0.9375, 0.7812, 0.9375, 1.0, 0.0625, 0.9688, 0.0625, 0.9688, 0.0625, 1.0, 0.0625, 0.75, 0.5625, 0.7188, 0.5625, 0.7188, 0.5625, 0.75, 0.5625, 0.75, 0.875, 0.75, 0.9375, 0.7188, 0.9375, 0.7188, 0.875, 0.75, 0.375, 0.75, 0.4375, 0.7188, 0.4375, 0.7188, 0.375, 0.75, 0.8125, 0.75, 0.875, 0.7188, 0.875, 0.7188, 0.8125, 0.7188, 0.375, 0.7188, 0.4375, 0.6875, 0.4375, 0.6875, 0.375, 0.7188, 0.8125, 0.7188, 0.875, 0.6875, 0.875, 0.6875, 0.8125, 0.7188, 0.3125, 0.7188, 0.375, 0.6875, 0.375, 0.6875, 0.3125, 0.7188, 0.75, 0.7188, 0.8125, 0.6875, 0.8125, 0.6875, 0.75, 0.7188, 0.25, 0.7188, 0.3125, 0.6875, 0.3125, 0.6875, 0.25, 0.7188, 0.6875, 0.7188, 0.75, 0.6875, 0.75, 0.6875, 0.6875, 0.7188, 0.1875, 0.7188, 0.25, 0.6875, 0.25, 0.6875, 0.1875, 0.7188, 0.625, 0.7188, 0.6875, 0.6875, 0.6875, 0.6875, 0.625, 0.7188, 0.125, 0.7188, 0.1875, 0.6875, 0.1875, 0.6875, 0.125, 0.7188, 0.5625, 0.7188, 0.625, 0.6875, 0.625, 0.6875, 0.5625, 0.7188, 0.0625, 0.7188, 0.125, 0.6875, 0.125, 0.6875, 0.0625, 0.7188, 0.5, 0.7188, 0.5625, 0.6875, 0.5625, 0.6875, 0.5, 0.5312, 0.9375, 0.5625, 0.9375, 0.5625, 0.9375, 0.5312, 0.9375, 0.25, 0.0625, 0.2188, 0.0625, 0.2188, 0.0625, 0.25, 0.0625, 0.7188, 0.4375, 0.7188, 0.5, 0.6875, 0.5, 0.6875, 0.4375, 0.7188, 0.875, 0.7188, 0.9375, 0.6875, 0.9375, 0.6875, 0.875, 0.6875, 0.125, 0.6875, 0.1875, 0.6562, 0.1875, 0.6562, 0.125, 0.6875, 0.5625, 0.6875, 0.625, 0.6562, 0.625, 0.6562, 0.5625, 0.6875, 0.0625, 0.6875, 0.125, 0.6562, 0.125, 0.6562, 0.0625, 0.6875, 0.5, 0.6875, 0.5625, 0.6562, 0.5625, 0.6562, 0.5, 0.9375, 0.9375, 0.9688, 0.9375, 0.9688, 0.9375, 0.9375, 0.9375, 0.9062, 0.0625, 0.875, 0.0625, 0.875, 0.0625, 0.9062, 0.0625, 0.6875, 0.4375, 0.6875, 0.5, 0.6562, 0.5, 0.6562, 0.4375, 0.6875, 0.875, 0.6875, 0.9375, 0.6562, 0.9375, 0.6562, 0.875, 0.6875, 0.375, 0.6875, 0.4375, 0.6562, 0.4375, 0.6562, 0.375, 0.6875, 0.8125, 0.6875, 0.875, 0.6562, 0.875, 0.6562, 0.8125, 0.6875, 0.3125, 0.6875, 0.375, 0.6562, 0.375, 0.6562, 0.3125, 0.6875, 0.75, 0.6875, 0.8125, 0.6562, 0.8125, 0.6562, 0.75, 0.6875, 0.25, 0.6875, 0.3125, 0.6562, 0.3125, 0.6562, 0.25, 0.6875, 0.6875, 0.6875, 0.75, 0.6562, 0.75, 0.6562, 0.6875, 0.6875, 0.1875, 0.6875, 0.25, 0.6562, 0.25, 0.6562, 0.1875, 0.6875, 0.625, 0.6875, 0.6875, 0.6562, 0.6875, 0.6562, 0.625, 0.6562, 0.8125, 0.6562, 0.875, 0.625, 0.875, 0.625, 0.8125, 0.6562, 0.3125, 0.6562, 0.375, 0.625, 0.375, 0.625, 0.3125, 0.6562, 0.75, 0.6562, 0.8125, 0.625, 0.8125, 0.625, 0.75, 0.6562, 0.25, 0.6562, 0.3125, 0.625, 0.3125, 0.625, 0.25, 0.6562, 0.6875, 0.6562, 0.75, 0.625, 0.75, 0.625, 0.6875, 0.6562, 0.1875, 0.6562, 0.25, 0.625, 0.25, 0.625, 0.1875, 0.6562, 0.625, 0.6562, 0.6875, 0.625, 0.6875, 0.625, 0.625, 0.6562, 0.125, 0.6562, 0.1875, 0.625, 0.1875, 0.625, 0.125, 0.6562, 0.5625, 0.6562, 0.625, 0.625, 0.625, 0.625, 0.5625, 0.6562, 0.0625, 0.6562, 0.125, 0.625, 0.125, 0.625, 0.0625, 0.6562, 0.5, 0.6562, 0.5625, 0.625, 0.5625, 0.625, 0.5, 0.4375, 0.9375, 0.4687, 0.9375, 0.4687, 0.9375, 0.4375, 0.9375, 0.75, 0.0625, 0.7188, 0.0625, 0.7188, 0.0625, 0.75, 0.0625, 0.6562, 0.4375, 0.6562, 0.5, 0.625, 0.5, 0.625, 0.4375, 0.6562, 0.875, 0.6562, 0.9375, 0.625, 0.9375, 0.625, 0.875, 0.6562, 0.375, 0.6562, 0.4375, 0.625, 0.4375, 0.625, 0.375, 0.625, 0.5625, 0.625, 0.625, 0.5938, 0.625, 0.5938, 0.5625, 0.625, 0.0625, 0.625, 0.125, 0.5938, 0.125, 0.5937, 0.0625, 0.625, 0.5, 0.625, 0.5625, 0.5938, 0.5625, 0.5938, 0.5, 0.6875, 0.9375, 0.7188, 0.9375, 0.7188, 0.9375, 0.6875, 0.9375, 0.6562, 0.0625, 0.625, 0.0625, 0.625, 0.0625, 0.6562, 0.0625, 0.625, 0.4375, 0.625, 0.5, 0.5938, 0.5, 0.5938, 0.4375, 0.625, 0.875, 0.625, 0.9375, 0.5937, 0.9375, 0.5937, 0.875, 0.625, 0.375, 0.625, 0.4375, 0.5938, 0.4375, 0.5938, 0.375, 0.625, 0.8125, 0.625, 0.875, 0.5937, 0.875, 0.5938, 0.8125, 0.625, 0.3125, 0.625, 0.375, 0.5938, 0.375, 0.5938, 0.3125, 0.625, 0.75, 0.625, 0.8125, 0.5938, 0.8125, 0.5938, 0.75, 0.625, 0.25, 0.625, 0.3125, 0.5938, 0.3125, 0.5938, 0.25, 0.625, 0.6875, 0.625, 0.75, 0.5938, 0.75, 0.5938, 0.6875, 0.625, 0.1875, 0.625, 0.25, 0.5938, 0.25, 0.5938, 0.1875, 0.625, 0.625, 0.625, 0.6875, 0.5938, 0.6875, 0.5938, 0.625, 0.625, 0.125, 0.625, 0.1875, 0.5938, 0.1875, 0.5938, 0.125, 0.5938, 0.3125, 0.5938, 0.375, 0.5625, 0.375, 0.5625, 0.3125, 0.5938, 0.75, 0.5938, 0.8125, 0.5625, 0.8125, 0.5625, 0.75, 0.5938, 0.25, 0.5938, 0.3125, 0.5625, 0.3125, 0.5625, 0.25, 0.5938, 0.6875, 0.5938, 0.75, 0.5625, 0.75, 0.5625, 0.6875, 0.5938, 0.1875, 0.5938, 0.25, 0.5625, 0.25, 0.5625, 0.1875, 0.5938, 0.625, 0.5938, 0.6875, 0.5625, 0.6875, 0.5625, 0.625, 0.5938, 0.125, 0.5938, 0.1875, 0.5625, 0.1875, 0.5625, 0.125, 0.5938, 0.5625, 0.5938, 0.625, 0.5625, 0.625, 0.5625, 0.5625, 0.5937, 0.0625, 0.5938, 0.125, 0.5625, 0.125, 0.5625, 0.0625, 0.5938, 0.5, 0.5938, 0.5625, 0.5625, 0.5625, 0.5625, 0.5, 0.1875, 0.9375, 0.2188, 0.9375, 0.2188, 0.9375, 0.1875, 0.9375, 0.4062, 0.0625, 0.375, 0.0625, 0.375, 0.0625, 0.4062, 0.0625, 0.5938, 0.4375, 0.5938, 0.5, 0.5625, 0.5, 0.5625, 0.4375, 0.5937, 0.875, 0.5937, 0.9375, 0.5625, 0.9375, 0.5625, 0.875, 0.5938, 0.375, 0.5938, 0.4375, 0.5625, 0.4375, 0.5625, 0.375, 0.5938, 0.8125, 0.5937, 0.875, 0.5625, 0.875, 0.5625, 0.8125, 0.5625, 0.0625, 0.5625, 0.125, 0.5312, 0.125, 0.5312, 0.0625, 0.5625, 0.5, 0.5625, 0.5625, 0.5312, 0.5625, 0.5312, 0.5, 0.8438, 0.9375, 0.875, 0.9375, 0.875, 0.9375, 0.8438, 0.9375, 0.0625, 0.0625, 0.03125, 0.0625, 0.03125, 0.0625, 0.0625, 0.0625, 0.5625, 0.4375, 0.5625, 0.5, 0.5312, 0.5, 0.5312, 0.4375, 0.5625, 0.875, 0.5625, 0.9375, 0.5312, 0.9375, 0.5312, 0.875, 0.5625, 0.375, 0.5625, 0.4375, 0.5312, 0.4375, 0.5312, 0.375, 0.5625, 0.8125, 0.5625, 0.875, 0.5312, 0.875, 0.5312, 0.8125, 0.5625, 0.3125, 0.5625, 0.375, 0.5312, 0.375, 0.5312, 0.3125, 0.5625, 0.75, 0.5625, 0.8125, 0.5312, 0.8125, 0.5312, 0.75, 0.5625, 0.25, 0.5625, 0.3125, 0.5312, 0.3125, 0.5312, 0.25, 0.5625, 0.6875, 0.5625, 0.75, 0.5312, 0.75, 0.5312, 0.6875, 0.5625, 0.1875, 0.5625, 0.25, 0.5312, 0.25, 0.5312, 0.1875, 0.5625, 0.625, 0.5625, 0.6875, 0.5312, 0.6875, 0.5312, 0.625, 0.5625, 0.125, 0.5625, 0.1875, 0.5312, 0.1875, 0.5312, 0.125, 0.5625, 0.5625, 0.5625, 0.625, 0.5312, 0.625, 0.5312, 0.5625, 0.5312, 0.75, 0.5312, 0.8125, 0.5, 0.8125, 0.5, 0.75, 0.5312, 0.25, 0.5312, 0.3125, 0.5, 0.3125, 0.5, 0.25, 0.5312, 0.6875, 0.5312, 0.75, 0.5, 0.75, 0.5, 0.6875, 0.5312, 0.1875, 0.5312, 0.25, 0.5, 0.25, 0.5, 0.1875, 0.5312, 0.625, 0.5312, 0.6875, 0.5, 0.6875, 0.5, 0.625, 0.5312, 0.125, 0.5312, 0.1875, 0.5, 0.1875, 0.5, 0.125, 0.5312, 0.5625, 0.5312, 0.625, 0.5, 0.625, 0.5, 0.5625, 0.5312, 0.0625, 0.5312, 0.125, 0.5, 0.125, 0.5, 0.0625, 0.5312, 0.5, 0.5312, 0.5625, 0.5, 0.5625, 0.5, 0.5, 8.941e-08, 0.9375, 0.03125, 0.9375, 0.03125, 0.9375, 8.941e-08, 0.9375, 0.3125, 0.0625, 0.2812, 0.0625, 0.2812, 0.0625, 0.3125, 0.0625, 0.5312, 0.4375, 0.5312, 0.5, 0.5, 0.5, 0.5, 0.4375, 0.5312, 0.875, 0.5312, 0.9375, 0.5, 0.9375, 0.5, 0.875, 0.5312, 0.375, 0.5312, 0.4375, 0.5, 0.4375, 0.5, 0.375, 0.5312, 0.8125, 0.5312, 0.875, 0.5, 0.875, 0.5, 0.8125, 0.5312, 0.3125, 0.5312, 0.375, 0.5, 0.375, 0.5, 0.3125, 0.5, 0.5, 0.5, 0.5625, 0.4688, 0.5625, 0.4687, 0.5, 0.3437, 0.9375, 0.375, 0.9375, 0.375, 0.9375, 0.3437, 0.9375, 0.9688, 0.0625, 0.9375, 0.0625, 0.9375, 0.0625, 0.9688, 0.0625, 0.5, 0.4375, 0.5, 0.5, 0.4687, 0.5, 0.4688, 0.4375, 0.5, 0.875, 0.5, 0.9375, 0.4687, 0.9375, 0.4687, 0.875, 0.5, 0.375, 0.5, 0.4375, 0.4688, 0.4375, 0.4687, 0.375, 0.5, 0.8125, 0.5, 0.875, 0.4687, 0.875, 0.4687, 0.8125, 0.5, 0.3125, 0.5, 0.375, 0.4687, 0.375, 0.4687, 0.3125, 0.5, 0.75, 0.5, 0.8125, 0.4687, 0.8125, 0.4688, 0.75, 0.5, 0.25, 0.5, 0.3125, 0.4687, 0.3125, 0.4688, 0.25, 0.5, 0.6875, 0.5, 0.75, 0.4688, 0.75, 0.4687, 0.6875, 0.5, 0.1875, 0.5, 0.25, 0.4688, 0.25, 0.4687, 0.1875, 0.5, 0.625, 0.5, 0.6875, 0.4687, 0.6875, 0.4688, 0.625, 0.5, 0.125, 0.5, 0.1875, 0.4687, 0.1875, 0.4687, 0.125, 0.5, 0.5625, 0.5, 0.625, 0.4688, 0.625, 0.4688, 0.5625, 0.5, 0.0625, 0.5, 0.125, 0.4687, 0.125, 0.4687, 0.0625, 0.4688, 0.25, 0.4687, 0.3125, 0.4375, 0.3125, 0.4375, 0.25, 0.4687, 0.6875, 0.4688, 0.75, 0.4375, 0.75, 0.4375, 0.6875, 0.4687, 0.1875, 0.4688, 0.25, 0.4375, 0.25, 0.4375, 0.1875, 0.4688, 0.625, 0.4687, 0.6875, 0.4375, 0.6875, 0.4375, 0.625, 0.4687, 0.125, 0.4687, 0.1875, 0.4375, 0.1875, 0.4375, 0.125, 0.4688, 0.5625, 0.4688, 0.625, 0.4375, 0.625, 0.4375, 0.5625, 0.4687, 0.0625, 0.4687, 0.125, 0.4375, 0.125, 0.4375, 0.0625, 0.4687, 0.5, 0.4688, 0.5625, 0.4375, 0.5625, 0.4375, 0.5, 0.09375, 0.9375, 0.125, 0.9375, 0.125, 0.9375, 0.09375, 0.9375, 0.1563, 0.0625, 0.125, 0.0625, 0.125, 0.0625, 0.1563, 0.0625, 0.4688, 0.4375, 0.4687, 0.5, 0.4375, 0.5, 0.4375, 0.4375, 0.4687, 0.875, 0.4687, 0.9375, 0.4375, 0.9375, 0.4375, 0.875, 0.4687, 0.375, 0.4688, 0.4375, 0.4375, 0.4375, 0.4375, 0.375, 0.4687, 0.8125, 0.4687, 0.875, 0.4375, 0.875, 0.4375, 0.8125, 0.4687, 0.3125, 0.4687, 0.375, 0.4375, 0.375, 0.4375, 0.3125, 0.4688, 0.75, 0.4687, 0.8125, 0.4375, 0.8125, 0.4375, 0.75, 0.4687, 0.0625, 0.4375, 0.0625, 0.4375, 0.0625, 0.4687, 0.0625, 0.4375, 0.4375, 0.4375, 0.5, 0.4062, 0.5, 0.4062, 0.4375, 0.4375, 0.875, 0.4375, 0.9375, 0.4062, 0.9375, 0.4062, 0.875, 0.4375, 0.375, 0.4375, 0.4375, 0.4062, 0.4375, 0.4062, 0.375, 0.4375, 0.8125, 0.4375, 0.875, 0.4062, 0.875, 0.4062, 0.8125, 0.4375, 0.3125, 0.4375, 0.375, 0.4062, 0.375, 0.4062, 0.3125, 0.4375, 0.75, 0.4375, 0.8125, 0.4062, 0.8125, 0.4062, 0.75, 0.4375, 0.25, 0.4375, 0.3125, 0.4062, 0.3125, 0.4062, 0.25, 0.4375, 0.6875, 0.4375, 0.75, 0.4062, 0.75, 0.4062, 0.6875, 0.4375, 0.1875, 0.4375, 0.25, 0.4062, 0.25, 0.4062, 0.1875, 0.4375, 0.625, 0.4375, 0.6875, 0.4062, 0.6875, 0.4062, 0.625, 0.4375, 0.125, 0.4375, 0.1875, 0.4062, 0.1875, 0.4062, 0.125, 0.4375, 0.5625, 0.4375, 0.625, 0.4062, 0.625, 0.4062, 0.5625, 0.4375, 0.0625, 0.4375, 0.125, 0.4062, 0.125, 0.4062, 0.0625, 0.4375, 0.5, 0.4375, 0.5625, 0.4062, 0.5625, 0.4062, 0.5, 0.5937, 0.9375, 0.625, 0.9375, 0.625, 0.9375, 0.5937, 0.9375, 0.4062, 0.1875, 0.4062, 0.25, 0.375, 0.25, 0.375, 0.1875, 0.4062, 0.625, 0.4062, 0.6875, 0.375, 0.6875, 0.375, 0.625, 0.4062, 0.125, 0.4062, 0.1875, 0.375, 0.1875, 0.375, 0.125, 0.4062, 0.5625, 0.4062, 0.625, 0.375, 0.625, 0.375, 0.5625, 0.4062, 0.0625, 0.4062, 0.125, 0.375, 0.125, 0.375, 0.0625, 0.4062, 0.5, 0.4062, 0.5625, 0.375, 0.5625, 0.375, 0.5, 0.7188, 0.9375, 0.75, 0.9375, 0.75, 0.9375, 0.7188, 0.9375, 0.7188, 0.0625, 0.6875, 0.0625, 0.6875, 0.0625, 0.7188, 0.0625, 0.4062, 0.4375, 0.4062, 0.5, 0.375, 0.5, 0.375, 0.4375, 0.4062, 0.875, 0.4062, 0.9375, 0.375, 0.9375, 0.375, 0.875, 0.4062, 0.375, 0.4062, 0.4375, 0.375, 0.4375, 0.375, 0.375, 0.4062, 0.8125, 0.4062, 0.875, 0.375, 0.875, 0.375, 0.8125, 0.4062, 0.3125, 0.4062, 0.375, 0.375, 0.375, 0.375, 0.3125, 0.4062, 0.75, 0.4062, 0.8125, 0.375, 0.8125, 0.375, 0.75, 0.4062, 0.25, 0.4062, 0.3125, 0.375, 0.3125, 0.375, 0.25, 0.4062, 0.6875, 0.4062, 0.75, 0.375, 0.75, 0.375, 0.6875, 0.375, 0.875, 0.375, 0.9375, 0.3437, 0.9375, 0.3438, 0.875, 0.375, 0.375, 0.375, 0.4375, 0.3438, 0.4375, 0.3438, 0.375, 0.375, 0.8125, 0.375, 0.875, 0.3438, 0.875, 0.3438, 0.8125, 0.375, 0.3125, 0.375, 0.375, 0.3438, 0.375, 0.3438, 0.3125, 0.375, 0.75, 0.375, 0.8125, 0.3438, 0.8125, 0.3438, 0.75, 0.375, 0.25, 0.375, 0.3125, 0.3438, 0.3125, 0.3438, 0.25, 0.375, 0.6875, 0.375, 0.75, 0.3438, 0.75, 0.3438, 0.6875, 0.375, 0.1875, 0.375, 0.25, 0.3438, 0.25, 0.3438, 0.1875, 0.375, 0.625, 0.375, 0.6875, 0.3438, 0.6875, 0.3438, 0.625, 0.375, 0.125, 0.375, 0.1875, 0.3438, 0.1875, 0.3438, 0.125, 0.375, 0.5625, 0.375, 0.625, 0.3438, 0.625, 0.3438, 0.5625, 0.375, 0.0625, 0.375, 0.125, 0.3438, 0.125, 0.3437, 0.0625, 0.375, 0.5, 0.375, 0.5625, 0.3438, 0.5625, 0.3437, 0.5, 0.5, 0.9375, 0.5312, 0.9375, 0.5312, 0.9375, 0.5, 0.9375, 0.8125, 0.0625, 0.7812, 0.0625, 0.7812, 0.0625, 0.8125, 0.0625, 0.375, 0.4375, 0.375, 0.5, 0.3437, 0.5, 0.3438, 0.4375, 0.3438, 0.625, 0.3438, 0.6875, 0.3125, 0.6875, 0.3125, 0.625, 0.3438, 0.125, 0.3438, 0.1875, 0.3125, 0.1875, 0.3125, 0.125, 0.3438, 0.5625, 0.3438, 0.625, 0.3125, 0.625, 0.3125, 0.5625, 0.3437, 0.0625, 0.3438, 0.125, 0.3125, 0.125, 0.3125, 0.0625, 0.3437, 0.5, 0.3438, 0.5625, 0.3125, 0.5625, 0.3125, 0.5, 0.4062, 0.9375, 0.4375, 0.9375, 0.4375, 0.9375, 0.4062, 0.9375, 0.5625, 0.0625, 0.5312, 0.0625, 0.5312, 0.0625, 0.5625, 0.0625, 0.3438, 0.4375, 0.3437, 0.5, 0.3125, 0.5, 0.3125, 0.4375, 0.3438, 0.875, 0.3437, 0.9375, 0.3125, 0.9375, 0.3125, 0.875, 0.3438, 0.375, 0.3438, 0.4375, 0.3125, 0.4375, 0.3125, 0.375, 0.3438, 0.8125, 0.3438, 0.875, 0.3125, 0.875, 0.3125, 0.8125, 0.3438, 0.3125, 0.3438, 0.375, 0.3125, 0.375, 0.3125, 0.3125, 0.3438, 0.75, 0.3438, 0.8125, 0.3125, 0.8125, 0.3125, 0.75, 0.3438, 0.25, 0.3438, 0.3125, 0.3125, 0.3125, 0.3125, 0.25, 0.3438, 0.6875, 0.3438, 0.75, 0.3125, 0.75, 0.3125, 0.6875, 0.3438, 0.1875, 0.3438, 0.25, 0.3125, 0.25, 0.3125, 0.1875, 0.3125, 0.375, 0.3125, 0.4375, 0.2812, 0.4375, 0.2812, 0.375, 0.3125, 0.8125, 0.3125, 0.875, 0.2812, 0.875, 0.2812, 0.8125, 0.3125, 0.3125, 0.3125, 0.375, 0.2812, 0.375, 0.2812, 0.3125, 0.3125, 0.75, 0.3125, 0.8125, 0.2812, 0.8125, 0.2812, 0.75, 0.3125, 0.25, 0.3125, 0.3125, 0.2812, 0.3125, 0.2812, 0.25, 0.3125, 0.6875, 0.3125, 0.75, 0.2812, 0.75, 0.2812, 0.6875, 0.3125, 0.1875, 0.3125, 0.25, 0.2812, 0.25, 0.2812, 0.1875, 0.3125, 0.625, 0.3125, 0.6875, 0.2812, 0.6875, 0.2812, 0.625, 0.3125, 0.125, 0.3125, 0.1875, 0.2812, 0.1875, 0.2812, 0.125, 0.3125, 0.5625, 0.3125, 0.625, 0.2812, 0.625, 0.2812, 0.5625, 0.3125, 0.0625, 0.3125, 0.125, 0.2812, 0.125, 0.2812, 0.0625, 0.3125, 0.5, 0.3125, 0.5625, 0.2812, 0.5625, 0.2812, 0.5, 0.25, 0.9375, 0.2812, 0.9375, 0.2812, 0.9375, 0.25, 0.9375, 0.875, 0.0625, 0.8438, 0.0625, 0.8438, 0.0625, 0.875, 0.0625, 0.3125, 0.4375, 0.3125, 0.5, 0.2812, 0.5, 0.2812, 0.4375, 0.3125, 0.875, 0.3125, 0.9375, 0.2812, 0.9375, 0.2812, 0.875, 0.2812, 0.125, 0.2812, 0.1875, 0.25, 0.1875, 0.25, 0.125, 0.2812, 0.5625, 0.2812, 0.625, 0.25, 0.625, 0.25, 0.5625, 0.2812, 0.0625, 0.2812, 0.125, 0.25, 0.125, 0.25, 0.0625, 0.25, 0.5625, 0.2188, 0.5625, 0.2188, 0.5625, 0.25, 0.5625, 0.9062, 0.9375, 0.9375, 0.9375, 0.9375, 0.9375, 0.9062, 0.9375, 0.375, 0.0625, 0.3437, 0.0625, 0.3437, 0.0625, 0.375, 0.0625, 0.2812, 0.4375, 0.2812, 0.5, 0.2812, 0.5, 0.2812, 0.4375, 0.2812, 0.875, 0.2812, 0.9375, 0.25, 0.9375, 0.25, 0.875, 0.2812, 0.375, 0.2812, 0.4375, 0.25, 0.4375, 0.25, 0.375, 0.2812, 0.8125, 0.2812, 0.875, 0.25, 0.875, 0.25, 0.8125, 0.2812, 0.3125, 0.2812, 0.375, 0.25, 0.375, 0.25, 0.3125, 0.2812, 0.75, 0.2812, 0.8125, 0.25, 0.8125, 0.25, 0.75, 0.2812, 0.25, 0.2812, 0.3125, 0.25, 0.3125, 0.25, 0.25, 0.2812, 0.6875, 0.2812, 0.75, 0.25, 0.75, 0.25, 0.6875, 0.2812, 0.1875, 0.2812, 0.25, 0.25, 0.25, 0.25, 0.1875, 0.2812, 0.625, 0.2812, 0.6875, 0.25, 0.6875, 0.25, 0.625, 0.25, 0.8125, 0.25, 0.875, 0.2188, 0.875, 0.2188, 0.8125, 0.25, 0.3125, 0.25, 0.375, 0.2188, 0.375, 0.2188, 0.3125, 0.25, 0.75, 0.25, 0.8125, 0.2188, 0.8125, 0.2188, 0.75, 0.25, 0.25, 0.25, 0.3125, 0.2188, 0.3125, 0.2188, 0.25, 0.25, 0.6875, 0.25, 0.75, 0.2188, 0.75, 0.2188, 0.6875, 0.25, 0.1875, 0.25, 0.25, 0.2188, 0.25, 0.2188, 0.1875, 0.25, 0.625, 0.25, 0.6875, 0.2188, 0.6875, 0.2188, 0.625, 0.25, 0.125, 0.25, 0.1875, 0.2188, 0.1875, 0.2188, 0.125, 0.25, 0.5625, 0.25, 0.625, 0.2188, 0.625, 0.2188, 0.5625, 0.25, 0.0625, 0.25, 0.125, 0.2188, 0.125, 0.2188, 0.0625, 0.2188, 0.5625, 0.2187, 0.5, 0.2187, 0.5, 0.2188, 0.5625, 0.1563, 0.9375, 0.1875, 0.9375, 0.1875, 0.9375, 0.1563, 0.9375, 0.2188, 0.0625, 0.1875, 0.0625, 0.1875, 0.0625, 0.2188, 0.0625, 0.2188, 0.4375, 0.25, 0.4375, 0.25, 0.4375, 0.2188, 0.4375, 0.25, 0.875, 0.25, 0.9375, 0.2188, 0.9375, 0.2188, 0.875, 0.25, 0.375, 0.25, 0.4375, 0.2188, 0.4375, 0.2188, 0.375, 0.2188, 0.5625, 0.2188, 0.625, 0.1875, 0.625, 0.1875, 0.5625, 0.2188, 0.0625, 0.2188, 0.125, 0.1875, 0.125, 0.1875, 0.0625, 0.2187, 0.5, 0.2188, 0.5625, 0.1875, 0.5625, 0.1875, 0.5, 0.6562, 0.9375, 0.6875, 0.9375, 0.6875, 0.9375, 0.6562, 0.9375, 0.03125, 0.0625, 8.941e-08, 0.0625, 8.941e-08, 0.0625, 0.03125, 0.0625, 0.2188, 0.4375, 0.2187, 0.5, 0.1875, 0.5, 0.1875, 0.4375, 0.2188, 0.875, 0.2188, 0.9375, 0.1875, 0.9375, 0.1875, 0.875, 0.2188, 0.375, 0.2188, 0.4375, 0.1875, 0.4375, 0.1875, 0.375, 0.2188, 0.8125, 0.2188, 0.875, 0.1875, 0.875, 0.1875, 0.8125, 0.2188, 0.3125, 0.2188, 0.375, 0.1875, 0.375, 0.1875, 0.3125, 0.2188, 0.75, 0.2188, 0.8125, 0.1875, 0.8125, 0.1875, 0.75, 0.2188, 0.25, 0.2188, 0.3125, 0.1875, 0.3125, 0.1875, 0.25, 0.2188, 0.6875, 0.2188, 0.75, 0.1875, 0.75, 0.1875, 0.6875, 0.2188, 0.1875, 0.2188, 0.25, 0.1875, 0.25, 0.1875, 0.1875, 0.2188, 0.625, 0.2188, 0.6875, 0.1875, 0.6875, 0.1875, 0.625, 0.2188, 0.125, 0.2188, 0.1875, 0.1875, 0.1875, 0.1875, 0.125, 0.1875, 0.3125, 0.1875, 0.375, 0.1562, 0.375, 0.1563, 0.3125, 0.1875, 0.75, 0.1875, 0.8125, 0.1562, 0.8125, 0.1563, 0.75, 0.1875, 0.25, 0.1875, 0.3125, 0.1563, 0.3125, 0.1563, 0.25, 0.1875, 0.6875, 0.1875, 0.75, 0.1563, 0.75, 0.1563, 0.6875, 0.1875, 0.1875, 0.1875, 0.25, 0.1563, 0.25, 0.1562, 0.1875, 0.1875, 0.625, 0.1875, 0.6875, 0.1563, 0.6875, 0.1563, 0.625, 0.1875, 0.125, 0.1875, 0.1875, 0.1562, 0.1875, 0.1563, 0.125, 0.1875, 0.5625, 0.1875, 0.625, 0.1563, 0.625, 0.1562, 0.5625, 0.1875, 0.0625, 0.1875, 0.125, 0.1563, 0.125, 0.1563, 0.0625, 0.1875, 0.5, 0.1875, 0.5625, 0.1562, 0.5625, 0.1562, 0.5, 0.8125, 0.9375, 0.8438, 0.9375, 0.8438, 0.9375, 0.8125, 0.9375, 0.125, 0.0625, 0.09375, 0.0625, 0.09375, 0.0625, 0.125, 0.0625, 0.1875, 0.4375, 0.1875, 0.5, 0.1562, 0.5, 0.1562, 0.4375, 0.1875, 0.875, 0.1875, 0.9375, 0.1563, 0.9375, 0.1563, 0.875, 0.1875, 0.375, 0.1875, 0.4375, 0.1562, 0.4375, 0.1562, 0.375, 0.1875, 0.8125, 0.1875, 0.875, 0.1563, 0.875, 0.1562, 0.8125, 0.1563, 0.0625, 0.1563, 0.125, 0.125, 0.125, 0.125, 0.0625, 0.1562, 0.5, 0.1562, 0.5625, 0.125, 0.5625, 0.125, 0.5, 0.5625, 0.9375, 0.5937, 0.9375, 0.5937, 0.9375, 0.5625, 0.9375, 0.5312, 0.0625, 0.5, 0.0625, 0.5, 0.0625, 0.5312, 0.0625, 0.1562, 0.4375, 0.1562, 0.5, 0.125, 0.5, 0.125, 0.4375, 0.1563, 0.875, 0.1563, 0.9375, 0.125, 0.9375, 0.125, 0.875, 0.1562, 0.375, 0.1562, 0.4375, 0.125, 0.4375, 0.125, 0.375, 0.1562, 0.8125, 0.1563, 0.875, 0.125, 0.875, 0.125, 0.8125, 0.1563, 0.3125, 0.1562, 0.375, 0.125, 0.375, 0.125, 0.3125, 0.1563, 0.75, 0.1562, 0.8125, 0.125, 0.8125, 0.125, 0.75, 0.1563, 0.25, 0.1563, 0.3125, 0.125, 0.3125, 0.125, 0.25, 0.1563, 0.6875, 0.1563, 0.75, 0.125, 0.75, 0.125, 0.6875, 0.1562, 0.1875, 0.1563, 0.25, 0.125, 0.25, 0.125, 0.1875, 0.1563, 0.625, 0.1563, 0.6875, 0.125, 0.6875, 0.125, 0.625, 0.1563, 0.125, 0.1562, 0.1875, 0.125, 0.1875, 0.125, 0.125, 0.1562, 0.5625, 0.1563, 0.625, 0.125, 0.625, 0.125, 0.5625, 0.125, 0.25, 0.125, 0.3125, 0.09375, 0.3125, 0.09375, 0.25, 0.125, 0.6875, 0.125, 0.75, 0.09375, 0.75, 0.09375, 0.6875, 0.125, 0.1875, 0.125, 0.25, 0.09375, 0.25, 0.09375, 0.1875, 0.125, 0.625, 0.125, 0.6875, 0.09375, 0.6875, 0.09375, 0.625, 0.125, 0.125, 0.125, 0.1875, 0.09375, 0.1875, 0.09375, 0.125, 0.125, 0.5625, 0.125, 0.625, 0.09375, 0.625, 0.09375, 0.5625, 0.125, 0.0625, 0.125, 0.125, 0.09375, 0.125, 0.09375, 0.0625, 0.125, 0.5, 0.125, 0.5625, 0.09375, 0.5625, 0.09375, 0.5, 0.3125, 0.9375, 0.3437, 0.9375, 0.3437, 0.9375, 0.3125, 0.9375, 0.625, 0.0625, 0.5937, 0.0625, 0.5937, 0.0625, 0.625, 0.0625, 0.125, 0.4375, 0.125, 0.5, 0.09375, 0.5, 0.09375, 0.4375, 0.125, 0.875, 0.125, 0.9375, 0.09375, 0.9375, 0.09375, 0.875, 0.125, 0.375, 0.125, 0.4375, 0.09375, 0.4375, 0.09375, 0.375, 0.125, 0.8125, 0.125, 0.875, 0.09375, 0.875, 0.09375, 0.8125, 0.125, 0.3125, 0.125, 0.375, 0.09375, 0.375, 0.09375, 0.3125, 0.125, 0.75, 0.125, 0.8125, 0.09375, 0.8125, 0.09375, 0.75, 0.9688, 0.9375, 1.0, 0.9375, 1.0, 0.9375, 0.9688, 0.9375, 0.2812, 0.0625, 0.25, 0.0625, 0.25, 0.0625, 0.2812, 0.0625, 0.09375, 0.4375, 0.09375, 0.5, 0.0625, 0.5, 0.0625, 0.4375, 0.09375, 0.875, 0.09375, 0.9375, 0.0625, 0.9375, 0.0625, 0.875, 0.09375, 0.375, 0.09375, 0.4375, 0.0625, 0.4375, 0.0625, 0.375, 0.09375, 0.8125, 0.09375, 0.875, 0.0625, 0.875, 0.0625, 0.8125, 0.09375, 0.3125, 0.09375, 0.375, 0.0625, 0.375, 0.0625, 0.3125, 0.09375, 0.75, 0.09375, 0.8125, 0.0625, 0.8125, 0.0625, 0.75, 0.09375, 0.25, 0.09375, 0.3125, 0.0625, 0.3125, 0.0625, 0.25, 0.09375, 0.6875, 0.09375, 0.75, 0.0625, 0.75, 0.0625, 0.6875, 0.09375, 0.1875, 0.09375, 0.25, 0.0625, 0.25, 0.0625, 0.1875, 0.09375, 0.625, 0.09375, 0.6875, 0.0625, 0.6875, 0.0625, 0.625, 0.09375, 0.125, 0.09375, 0.1875, 0.0625, 0.1875, 0.0625, 0.125, 0.09375, 0.5625, 0.09375, 0.625, 0.0625, 0.625, 0.0625, 0.5625, 0.09375, 0.0625, 0.09375, 0.125, 0.0625, 0.125, 0.0625, 0.0625, 0.09375, 0.5, 0.09375, 0.5625, 0.0625, 0.5625, 0.0625, 0.5, 0.0625, 0.6875, 0.0625, 0.75, 0.03125, 0.75, 0.03125, 0.6875, 0.0625, 0.1875, 0.0625, 0.25, 0.03125, 0.25, 0.03125, 0.1875, 0.0625, 0.625, 0.0625, 0.6875, 0.03125, 0.6875, 0.03125, 0.625, 0.0625, 0.125, 0.0625, 0.1875, 0.03125, 0.1875, 0.03125, 0.125, 0.0625, 0.5625, 0.0625, 0.625, 0.03125, 0.625, 0.03125, 0.5625, 0.0625, 0.0625, 0.0625, 0.125, 0.03125, 0.125, 0.03125, 0.0625, 0.0625, 0.5, 0.0625, 0.5625, 0.03125, 0.5625, 0.03125, 0.5, 0.75, 0.9375, 0.7812, 0.9375, 0.7812, 0.9375, 0.75, 0.9375, 0.9375, 0.0625, 0.9062, 0.0625, 0.9062, 0.0625, 0.9375, 0.0625, 0.0625, 0.4375, 0.0625, 0.5, 0.03125, 0.5, 0.03125, 0.4375, 0.0625, 0.875, 0.0625, 0.9375, 0.03125, 0.9375, 0.03125, 0.875, 0.0625, 0.375, 0.0625, 0.4375, 0.03125, 0.4375, 0.03125, 0.375, 0.0625, 0.8125, 0.0625, 0.875, 0.03125, 0.875, 0.03125, 0.8125, 0.0625, 0.3125, 0.0625, 0.375, 0.03125, 0.375, 0.03125, 0.3125, 0.0625, 0.75, 0.0625, 0.8125, 0.03125, 0.8125, 0.03125, 0.75, 0.0625, 0.25, 0.0625, 0.3125, 0.03125, 0.3125, 0.03125, 0.25, 0.03125, 0.4375, 0.03125, 0.5, 0.0, 0.5, 0.0, 0.4375, 0.03125, 0.875, 0.03125, 0.9375, 8.941e-08, 0.9375, 2.98e-08, 0.875, 0.03125, 0.375, 0.03125, 0.4375, 0.0, 0.4375, 0.0, 0.375, 0.03125, 0.8125, 0.03125, 0.875, 2.98e-08, 0.875, 0.0, 0.8125, 0.03125, 0.3125, 0.03125, 0.375, 0.0, 0.375, 2.98e-08, 0.3125, 0.03125, 0.75, 0.03125, 0.8125, 0.0, 0.8125, 2.98e-08, 0.75, 0.03125, 0.25, 0.03125, 0.3125, 2.98e-08, 0.3125, 2.98e-08, 0.25, 0.03125, 0.6875, 0.03125, 0.75, 2.98e-08, 0.75, 2.98e-08, 0.6875, 0.03125, 0.1875, 0.03125, 0.25, 2.98e-08, 0.25, 0.0, 0.1875, 0.03125, 0.625, 0.03125, 0.6875, 2.98e-08, 0.6875, 0.0, 0.625, 0.03125, 0.125, 0.03125, 0.1875, 0.0, 0.1875, 2.98e-08, 0.125, 0.03125, 0.5625, 0.03125, 0.625, 0.0, 0.625, 0.0, 0.5625, 0.03125, 0.0625, 0.03125, 0.125, 2.98e-08, 0.125, 8.941e-08, 0.0625, 0.03125, 0.5, 0.03125, 0.5625, 0.0, 0.5625, 0.0, 0.5, 0.2188, 0.9375, 0.25, 0.9375, 0.25, 0.9375, 0.2188, 0.9375, 0.1875, 0.0625, 0.1563, 0.0625, 0.1563, 0.0625, 0.1875, 0.0625, 1.0, 0.1875, 1.0, 0.25, 0.9688, 0.25, 0.9688, 0.1875, 1.0, 0.625, 1.0, 0.6875, 0.9688, 0.6875, 0.9688, 0.625, 1.0, 0.125, 1.0, 0.1875, 0.9688, 0.1875, 0.9688, 0.125, 1.0, 0.5625, 1.0, 0.625, 0.9688, 0.625, 0.9688, 0.5625, 1.0, 0.0625, 1.0, 0.125, 0.9688, 0.125, 0.9688, 0.0625, 1.0, 0.5, 1.0, 0.5625, 0.9688, 0.5625, 0.9687, 0.5, 0.875, 0.9375, 0.9062, 0.9375, 0.9062, 0.9375, 0.875, 0.9375, 0.4375, 0.0625, 0.4062, 0.0625, 0.4062, 0.0625, 0.4375, 0.0625, 1.0, 0.4375, 1.0, 0.5, 0.9687, 0.5, 0.9688, 0.4375, 1.0, 0.875, 1.0, 0.9375, 0.9688, 0.9375, 0.9688, 0.875, 1.0, 0.375, 1.0, 0.4375, 0.9688, 0.4375, 0.9687, 0.375, 1.0, 0.8125, 1.0, 0.875, 0.9688, 0.875, 0.9688, 0.8125, 1.0, 0.3125, 1.0, 0.375, 0.9687, 0.375, 0.9688, 0.3125, 1.0, 0.75, 1.0, 0.8125, 0.9688, 0.8125, 0.9688, 0.75, 1.0, 0.25, 1.0, 0.3125, 0.9688, 0.3125, 0.9688, 0.25, 1.0, 0.6875, 1.0, 0.75, 0.9688, 0.75, 0.9688, 0.6875, 0.9688, 0.875, 0.9688, 0.9375, 0.9375, 0.9375, 0.9375, 0.875, 0.9687, 0.375, 0.9688, 0.4375, 0.9375, 0.4375, 0.9375, 0.375, 0.9688, 0.8125, 0.9688, 0.875, 0.9375, 0.875, 0.9375, 0.8125, 0.9688, 0.3125, 0.9687, 0.375, 0.9375, 0.375, 0.9375, 0.3125, 0.9688, 0.75, 0.9688, 0.8125, 0.9375, 0.8125, 0.9375, 0.75, 0.9688, 0.25, 0.9688, 0.3125, 0.9375, 0.3125, 0.9375, 0.25, 0.9688, 0.6875, 0.9688, 0.75, 0.9375, 0.75, 0.9375, 0.6875, 0.9688, 0.1875, 0.9688, 0.25, 0.9375, 0.25, 0.9375, 0.1875, 0.9688, 0.625, 0.9688, 0.6875, 0.9375, 0.6875, 0.9375, 0.625, 0.9688, 0.125, 0.9688, 0.1875, 0.9375, 0.1875, 0.9375, 0.125, 0.9688, 0.5625, 0.9688, 0.625, 0.9375, 0.625, 0.9375, 0.5625, 0.9688, 0.0625, 0.9688, 0.125, 0.9375, 0.125, 0.9375, 0.0625, 0.9687, 0.5, 0.9688, 0.5625, 0.9375, 0.5625, 0.9375, 0.5, 0.0625, 0.9375, 0.09375, 0.9375, 0.09375, 0.9375, 0.0625, 0.9375, 0.6875, 0.0625, 0.6562, 0.0625, 0.6562, 0.0625, 0.6875, 0.0625, 0.9688, 0.4375, 0.9687, 0.5, 0.9375, 0.5, 0.9375, 0.4375, 0.9375, 0.625, 0.9375, 0.6875, 0.9062, 0.6875, 0.9062, 0.625, 0.9375, 0.125, 0.9375, 0.1875, 0.9062, 0.1875, 0.9062, 0.125, 0.9375, 0.5625, 0.9375, 0.625, 0.9062, 0.625, 0.9062, 0.5625, 0.9375, 0.0625, 0.9375, 0.125, 0.9062, 0.125, 0.9062, 0.0625, 0.9375, 0.5, 0.9375, 0.5625, 0.9062, 0.5625, 0.9062, 0.5, 0.625, 0.9375, 0.6562, 0.9375, 0.6562, 0.9375, 0.625, 0.9375, 0.09375, 0.0625, 0.0625, 0.0625, 0.0625, 0.0625, 0.09375, 0.0625, 0.9375, 0.4375, 0.9375, 0.5, 0.9062, 0.5, 0.9062, 0.4375, 0.9375, 0.875, 0.9375, 0.9375, 0.9062, 0.9375, 0.9062, 0.875, 0.9375, 0.375, 0.9375, 0.4375, 0.9062, 0.4375, 0.9062, 0.375, 0.9375, 0.8125, 0.9375, 0.875, 0.9062, 0.875, 0.9062, 0.8125, 0.9375, 0.3125, 0.9375, 0.375, 0.9062, 0.375, 0.9062, 0.3125, 0.9375, 0.75, 0.9375, 0.8125, 0.9062, 0.8125, 0.9062, 0.75, 0.9375, 0.25, 0.9375, 0.3125, 0.9062, 0.3125, 0.9062, 0.25, 0.9375, 0.6875, 0.9375, 0.75, 0.9062, 0.75, 0.9062, 0.6875, 0.9375, 0.1875, 0.9375, 0.25, 0.9062, 0.25, 0.9062, 0.1875, 0.9062, 0.375, 0.9062, 0.4375, 0.875, 0.4375, 0.875, 0.375, 0.9062, 0.8125, 0.9062, 0.875, 0.875, 0.875, 0.875, 0.8125, 0.9062, 0.3125, 0.9062, 0.375, 0.875, 0.375, 0.875, 0.3125, 0.9062, 0.75, 0.9062, 0.8125, 0.875, 0.8125, 0.875, 0.75, 0.9062, 0.25, 0.9062, 0.3125, 0.875, 0.3125, 0.875, 0.25, 0.9062, 0.6875, 0.9062, 0.75, 0.875, 0.75, 0.875, 0.6875, 0.9062, 0.1875, 0.9062, 0.25, 0.875, 0.25, 0.875, 0.1875, 0.9062, 0.625, 0.9062, 0.6875, 0.875, 0.6875, 0.875, 0.625, 0.9062, 0.125, 0.9062, 0.1875, 0.875, 0.1875, 0.875, 0.125, 0.9062, 0.5625, 0.9062, 0.625, 0.875, 0.625, 0.875, 0.5625, 0.9062, 0.0625, 0.9062, 0.125, 0.875, 0.125, 0.875, 0.0625, 0.9062, 0.5, 0.9062, 0.5625, 0.875, 0.5625, 0.875, 0.5, 0.4687, 0.9375, 0.5, 0.9375, 0.5, 0.9375, 0.4687, 0.9375, 0.8438, 0.0625, 0.8125, 0.0625, 0.8125, 0.0625, 0.8438, 0.0625, 0.9062, 0.4375, 0.9062, 0.5, 0.875, 0.5, 0.875, 0.4375, 0.9062, 0.875, 0.9062, 0.9375, 0.875, 0.9375, 0.875, 0.875, 0.875, 0.125, 0.875, 0.1875, 0.8438, 0.1875, 0.8438, 0.125, 0.875, 0.5625, 0.875, 0.625, 0.8438, 0.625, 0.8438, 0.5625, 0.875, 0.0625, 0.875, 0.125, 0.8438, 0.125, 0.8438, 0.0625, 0.875, 0.5, 0.875, 0.5625, 0.8438, 0.5625, 0.8437, 0.5, 0.125, 0.9375, 0.1563, 0.9375, 0.1563, 0.9375, 0.125, 0.9375, 0.5937, 0.0625, 0.5625, 0.0625, 0.5625, 0.0625, 0.5937, 0.0625, 0.875, 0.4375, 0.875, 0.5, 0.8437, 0.5, 0.8438, 0.4375, 0.875, 0.875, 0.875, 0.9375, 0.8438, 0.9375, 0.8438, 0.875, 0.875, 0.375, 0.875, 0.4375, 0.8438, 0.4375, 0.8438, 0.375, 0.875, 0.8125, 0.875, 0.875, 0.8438, 0.875, 0.8438, 0.8125, 0.875, 0.3125, 0.875, 0.375, 0.8438, 0.375, 0.8438, 0.3125, 0.875, 0.75, 0.875, 0.8125, 0.8438, 0.8125, 0.8438, 0.75, 0.875, 0.25, 0.875, 0.3125, 0.8438, 0.3125, 0.8438, 0.25, 0.875, 0.6875, 0.875, 0.75, 0.8438, 0.75, 0.8438, 0.6875, 0.875, 0.1875, 0.875, 0.25, 0.8438, 0.25, 0.8438, 0.1875, 0.875, 0.625, 0.875, 0.6875, 0.8438, 0.6875, 0.8438, 0.625, 0.8438, 0.3125, 0.8438, 0.375, 0.8125, 0.375, 0.8125, 0.3125, 0.8438, 0.75, 0.8438, 0.8125, 0.8125, 0.8125, 0.8125, 0.75, 0.8438, 0.25, 0.8438, 0.3125, 0.8125, 0.3125, 0.8125, 0.25, 0.8438, 0.6875, 0.8438, 0.75, 0.8125, 0.75, 0.8125, 0.6875, 0.8438, 0.1875, 0.8438, 0.25, 0.8125, 0.25, 0.8125, 0.1875, 0.8438, 0.625, 0.8438, 0.6875, 0.8125, 0.6875, 0.8125, 0.625, 0.8438, 0.125, 0.8438, 0.1875, 0.8125, 0.1875, 0.8125, 0.125, 0.8438, 0.5625, 0.8438, 0.625, 0.8125, 0.625, 0.8125, 0.5625, 0.8438, 0.0625, 0.8438, 0.125, 0.8125, 0.125, 0.8125, 0.0625, 0.8437, 0.5, 0.8438, 0.5625, 0.8125, 0.5625, 0.8125, 0.5, 0.375, 0.9375, 0.4062, 0.9375, 0.4062, 0.9375, 0.375, 0.9375, 0.5, 0.0625, 0.4687, 0.0625, 0.4687, 0.0625, 0.5, 0.0625, 0.8438, 0.4375, 0.8437, 0.5, 0.8125, 0.5, 0.8125, 0.4375, 0.8438, 0.875, 0.8438, 0.9375, 0.8125, 0.9375, 0.8125, 0.875, 0.8438, 0.375, 0.8438, 0.4375, 0.8125, 0.4375, 0.8125, 0.375, 0.8438, 0.8125, 0.8438, 0.875, 0.8125, 0.875, 0.8125, 0.8125, 0.8125, 0.0625, 0.8125, 0.125, 0.7812, 0.125, 0.7812, 0.0625, 0.8125, 0.5, 0.8125, 0.5625, 0.7812, 0.5625, 0.7812, 0.5, 0.03125, 0.9375, 0.0625, 0.9375, 0.0625, 0.9375, 0.03125, 0.9375, 0.3437, 0.0625, 0.3125, 0.0625, 0.3125, 0.0625, 0.3437, 0.0625, 0.8125, 0.4375, 0.8125, 0.5, 0.7812, 0.5, 0.7812, 0.4375, 0.8125, 0.875, 0.8125, 0.9375, 0.7812, 0.9375, 0.7812, 0.875, 0.8125, 0.375, 0.8125, 0.4375, 0.7812, 0.4375, 0.7812, 0.375, 0.8125, 0.8125, 0.8125, 0.875, 0.7812, 0.875, 0.7812, 0.8125, 0.8125, 0.3125, 0.8125, 0.375, 0.7812, 0.375, 0.7812, 0.3125, 0.8125, 0.75, 0.8125, 0.8125, 0.7812, 0.8125, 0.7812, 0.75, 0.8125, 0.25, 0.8125, 0.3125, 0.7812, 0.3125, 0.7812, 0.25, 0.8125, 0.6875, 0.8125, 0.75, 0.7812, 0.75, 0.7812, 0.6875, 0.8125, 0.1875, 0.8125, 0.25, 0.7812, 0.25, 0.7812, 0.1875, 0.8125, 0.625, 0.8125, 0.6875, 0.7812, 0.6875, 0.7812, 0.625, 0.8125, 0.125, 0.8125, 0.1875, 0.7812, 0.1875, 0.7812, 0.125, 0.8125, 0.5625, 0.8125, 0.625, 0.7812, 0.625, 0.7812, 0.5625, 0.7812, 0.75, 0.7812, 0.8125, 0.75, 0.8125, 0.75, 0.75, 0.7812, 0.25, 0.7812, 0.3125, 0.75, 0.3125, 0.75, 0.25, 0.7812, 0.6875, 0.7812, 0.75, 0.75, 0.75, 0.75, 0.6875, 0.7812, 0.1875, 0.7812, 0.25, 0.75, 0.25, 0.75, 0.1875, 0.7812, 0.625, 0.7812, 0.6875, 0.75, 0.6875, 0.75, 0.625, 0.7812, 0.125, 0.7812, 0.1875, 0.75, 0.1875, 0.75, 0.125, 0.7812, 0.5625, 0.7812, 0.625, 0.75, 0.625, 0.75, 0.5625, 0.7812, 0.0625, 0.7812, 0.125, 0.75, 0.125, 0.75, 0.0625, 0.7188, 0.4375, 0.75, 0.4375, 0.75, 0.4375, 0.7188, 0.4375, 0.2812, 0.9375, 0.3125, 0.9375, 0.3125, 0.9375, 0.2812, 0.9375, 0.7812, 0.0625, 0.75, 0.0625, 0.75, 0.0625, 0.7812, 0.0625, 0.7812, 0.5, 0.7812, 0.5625, 0.7812, 0.5625, 0.7812, 0.5, 0.7812, 0.875, 0.7812, 0.9375, 0.75, 0.9375, 0.75, 0.875, 0.7812, 0.375, 0.7812, 0.4375, 0.75, 0.4375, 0.75, 0.375, 0.7812, 0.8125, 0.7812, 0.875, 0.75, 0.875, 0.75, 0.8125, 0.7812, 0.3125, 0.7812, 0.375, 0.75, 0.375, 0.75, 0.3125, 0.2812, 0.5, 0.2812, 0.5625, 0.25, 0.5625, 0.25, 0.5, 0.2812, 0.4375, 0.2812, 0.5, 0.25, 0.5, 0.25, 0.4375, 0.25, 0.5, 0.25, 0.5625, 0.2188, 0.5625, 0.2187, 0.5, 0.25, 0.4375, 0.25, 0.5, 0.2187, 0.5, 0.2188, 0.4375, 0.2812, 0.5625, 0.25, 0.5625, 0.25, 0.5625, 0.2812, 0.5625, 0.2187, 0.5, 0.2188, 0.4375, 0.2188, 0.4375, 0.2187, 0.5, 0.2812, 0.5, 0.2812, 0.5625, 0.2812, 0.5625, 0.2812, 0.5, 0.25, 0.4375, 0.2812, 0.4375, 0.2812, 0.4375, 0.25, 0.4375, 0.7188, 0.5625, 0.7188, 0.5, 0.7188, 0.5, 0.7188, 0.5625, 0.7812, 0.5625, 0.75, 0.5625, 0.75, 0.5625, 0.7812, 0.5625, 0.75, 0.5625, 0.7188, 0.5625, 0.7188, 0.5625, 0.75, 0.5625, 0.7812, 0.4375, 0.7812, 0.5, 0.7812, 0.5, 0.7812, 0.4375, 0.7812, 0.4375, 0.7812, 0.5, 0.7812, 0.5, 0.7812, 0.4375, 0.7812, 0.5625, 0.75, 0.5625, 0.75, 0.5625, 0.7812, 0.5625, 0.75, 0.4375, 0.7812, 0.4375, 0.7812, 0.4375, 0.75, 0.4375, 0.7188, 0.5, 0.7188, 0.4375, 0.7188, 0.4375, 0.7188, 0.5, 0.75, 0.5, 0.75, 0.5625, 0.7188, 0.5625, 0.7188, 0.5, 0.75, 0.4375, 0.75, 0.5, 0.7188, 0.5, 0.7188, 0.4375, 0.7812, 0.5, 0.7812, 0.5625, 0.75, 0.5625, 0.75, 0.5, 0.7812, 0.4375, 0.7812, 0.5, 0.75, 0.5, 0.75, 0.4375, 0.7188, 0.4375, 0.7188, 0.4375, 0.7188, 0.4375, 0.7188, 0.4375, 0.7812, 0.5, 0.7812, 0.5625, 0.7812, 0.5625, 0.7812, 0.5, 0.7188, 0.5, 0.7188, 0.4375, 0.7188, 0.4375, 0.7188, 0.5, 0.75, 0.4375, 0.7188, 0.4375, 0.7188, 0.4375, 0.75, 0.4375, 0.75, 0.4375, 0.7812, 0.4375, 0.7812, 0.4375, 0.75, 0.4375, 0.7188, 0.4375, 0.75, 0.4375, 0.75, 0.4375, 0.7188, 0.4375, 0.75, 0.4375, 0.7812, 0.4375, 0.7812, 0.4375, 0.75, 0.4375, 0.7812, 0.4375, 0.75, 0.4375, 0.75, 0.4375, 0.7812, 0.4375, 0.7188, 0.4375, 0.75, 0.4375, 0.75, 0.4375, 0.7188, 0.4375, 0.7812, 0.4375, 0.7812, 0.4375, 0.7812, 0.4375, 0.7812, 0.4375, 0.75, 0.9375, 0.7344, 1.0, 0.7188, 0.9375, 0.7188, 0.9375, 0.7031, 1.0, 0.6875, 0.9375, 0.6875, 0.9375, 0.6719, 1.0, 0.6562, 0.9375, 0.6562, 0.9375, 0.6406, 1.0, 0.625, 0.9375, 0.625, 0.9375, 0.6094, 1.0, 0.5937, 0.9375, 0.5937, 0.9375, 0.5781, 1.0, 0.5625, 0.9375, 0.5625, 0.9375, 0.5469, 1.0, 0.5312, 0.9375, 0.5312, 0.9375, 0.5156, 1.0, 0.5, 0.9375, 0.5, 0.9375, 0.4844, 1.0, 0.4687, 0.9375, 0.4687, 0.9375, 0.4531, 1.0, 0.4375, 0.9375, 0.4375, 0.9375, 0.4219, 1.0, 0.4062, 0.9375, 0.4062, 0.9375, 0.3906, 1.0, 0.375, 0.9375, 0.375, 0.9375, 0.3594, 1.0, 0.3437, 0.9375, 0.3437, 0.9375, 0.3281, 1.0, 0.3125, 0.9375, 0.3125, 0.9375, 0.2969, 1.0, 0.2812, 0.9375, 0.2812, 0.9375, 0.2656, 1.0, 0.25, 0.9375, 0.25, 0.9375, 0.2344, 1.0, 0.2188, 0.9375, 0.2188, 0.9375, 0.2031, 1.0, 0.1875, 0.9375, 0.1875, 0.9375, 0.1719, 1.0, 0.1563, 0.9375, 0.1563, 0.9375, 0.1406, 1.0, 0.125, 0.9375, 0.125, 0.9375, 0.1094, 1.0, 0.09375, 0.9375, 0.09375, 0.9375, 0.07813, 1.0, 0.0625, 0.9375, 0.0625, 0.9375, 0.04688, 1.0, 0.03125, 0.9375, 0.03125, 0.9375, 0.01563, 1.0, 8.941e-08, 0.9375, 1.0, 0.9375, 0.9844, 1.0, 0.9688, 0.9375, 0.9688, 0.9375, 0.9531, 1.0, 0.9375, 0.9375, 0.9375, 0.9375, 0.9219, 1.0, 0.9062, 0.9375, 0.9062, 0.9375, 0.8906, 1.0, 0.875, 0.9375, 0.875, 0.9375, 0.8594, 1.0, 0.8438, 0.9375, 0.8438, 0.9375, 0.8281, 1.0, 0.8125, 0.9375, 0.8125, 0.9375, 0.7969, 1.0, 0.7812, 0.9375, 0.7812, 0.9375, 0.7656, 1.0, 0.75, 0.9375, 0.4062, 0.0625, 0.375, 0.0625, 0.375, 0.0625, 0.4062, 0.0625, 1.0, 0.0625, 0.9688, 0.0625, 0.9688, 0.0625, 1.0, 0.0625, 0.4375, 0.0625, 0.4062, 0.0625, 0.4062, 0.0625, 0.4375, 0.0625, 0.2188, 0.0625, 0.1875, 0.0625, 0.1875, 0.0625, 0.2188, 0.0625, 0.6562, 0.0625, 0.625, 0.0625, 0.625, 0.0625, 0.6562, 0.0625, 0.8125, 0.0625, 0.7812, 0.0625, 0.7812, 0.0625, 0.8125, 0.0625, 0.03125, 0.0625, 8.941e-08, 0.0625, 8.941e-08, 0.0625, 0.03125, 0.0625, 0.4687, 0.0625, 0.4375, 0.0625, 0.4375, 0.0625, 0.4687, 0.0625, 0.25, 0.0625, 0.2188, 0.0625, 0.2188, 0.0625, 0.25, 0.0625, 0.6875, 0.0625, 0.6562, 0.0625, 0.6562, 0.0625, 0.6875, 0.0625, 0.8438, 0.0625, 0.8125, 0.0625, 0.8125, 0.0625, 0.8438, 0.0625, 0.0625, 0.0625, 0.03125, 0.0625, 0.03125, 0.0625, 0.0625, 0.0625, 0.5, 0.0625, 0.4687, 0.0625, 0.4687, 0.0625, 0.5, 0.0625, 0.2812, 0.0625, 0.25, 0.0625, 0.25, 0.0625, 0.2812, 0.0625, 0.7188, 0.0625, 0.6875, 0.0625, 0.6875, 0.0625, 0.7188, 0.0625, 0.875, 0.0625, 0.8438, 0.0625, 0.8438, 0.0625, 0.875, 0.0625, 0.09375, 0.0625, 0.0625, 0.0625, 0.0625, 0.0625, 0.09375, 0.0625, 0.5312, 0.0625, 0.5, 0.0625, 0.5, 0.0625, 0.5312, 0.0625, 0.3125, 0.0625, 0.2812, 0.0625, 0.2812, 0.0625, 0.3125, 0.0625, 0.9062, 0.0625, 0.875, 0.0625, 0.875, 0.0625, 0.9062, 0.0625, 0.7812, 0.0625, 0.75, 0.0625, 0.75, 0.0625, 0.7812, 0.0625, 0.125, 0.0625, 0.09375, 0.0625, 0.09375, 0.0625, 0.125, 0.0625, 0.5625, 0.0625, 0.5312, 0.0625, 0.5312, 0.0625, 0.5625, 0.0625, 0.3437, 0.0625, 0.3125, 0.0625, 0.3125, 0.0625, 0.3437, 0.0625, 0.9375, 0.0625, 0.9062, 0.0625, 0.9062, 0.0625, 0.9375, 0.0625, 0.1563, 0.0625, 0.125, 0.0625, 0.125, 0.0625, 0.1563, 0.0625, 0.5937, 0.0625, 0.5625, 0.0625, 0.5625, 0.0625, 0.5937, 0.0625, 0.75, 0.0625, 0.7188, 0.0625, 0.7188, 0.0625, 0.75, 0.0625, 0.375, 0.0625, 0.3437, 0.0625, 0.3437, 0.0625, 0.375, 0.0625, 0.9688, 0.0625, 0.9375, 0.0625, 0.9375, 0.0625, 0.9688, 0.0625, 0.1875, 0.0625, 0.1563, 0.0625, 0.1563, 0.0625, 0.1875, 0.0625, 0.625, 0.0625, 0.5937, 0.0625, 0.5937, 0.0625, 0.625, 0.0625, 0.4687, 0.0625, 0.4375, 0.0625, 0.4375, 0.0625, 0.4687, 0.0625, 0.0625, 0.0625, 0.03125, 0.0625, 0.03125, 0.0625, 0.0625, 0.0625, 0.5, 0.0625, 0.4687, 0.0625, 0.4687, 0.0625, 0.5, 0.0625, 0.09375, 0.0625, 0.0625, 0.0625, 0.0625, 0.0625, 0.09375, 0.0625, 0.5312, 0.0625, 0.5, 0.0625, 0.5, 0.0625, 0.5312, 0.0625, 0.125, 0.0625, 0.09375, 0.0625, 0.09375, 0.0625, 0.125, 0.0625, 0.5625, 0.0625, 0.5312, 0.0625, 0.5312, 0.0625, 0.5625, 0.0625, 0.1563, 0.0625, 0.125, 0.0625, 0.125, 0.0625, 0.1563, 0.0625, 0.75, 0.0625, 0.7188, 0.0625, 0.7188, 0.0625, 0.75, 0.0625, 0.5937, 0.0625, 0.5625, 0.0625, 0.5625, 0.0625, 0.5937, 0.0625, 0.1875, 0.0625, 0.1563, 0.0625, 0.1563, 0.0625, 0.1875, 0.0625, 0.7812, 0.0625, 0.75, 0.0625, 0.75, 0.0625, 0.7812, 0.0625, 0.625, 0.0625, 0.5937, 0.0625, 0.5937, 0.0625, 0.625, 0.0625, 0.2188, 0.0625, 0.1875, 0.0625, 0.1875, 0.0625, 0.2188, 0.0625, 0.8125, 0.0625, 0.7812, 0.0625, 0.7812, 0.0625, 0.8125, 0.0625, 0.6562, 0.0625, 0.625, 0.0625, 0.625, 0.0625, 0.6562, 0.0625, 0.25, 0.0625, 0.2188, 0.0625, 0.2188, 0.0625, 0.25, 0.0625, 0.8438, 0.0625, 0.8125, 0.0625, 0.8125, 0.0625, 0.8438, 0.0625, 0.6875, 0.0625, 0.6562, 0.0625, 0.6562, 0.0625, 0.6875, 0.0625, 0.2812, 0.0625, 0.25, 0.0625, 0.25, 0.0625, 0.2812, 0.0625, 0.875, 0.0625, 0.8438, 0.0625, 0.8438, 0.0625, 0.875, 0.0625, 0.7188, 0.0625, 0.6875, 0.0625, 0.6875, 0.0625, 0.7188, 0.0625, 0.3125, 0.0625, 0.2812, 0.0625, 0.2812, 0.0625, 0.3125, 0.0625, 0.9062, 0.0625, 0.875, 0.0625, 0.875, 0.0625, 0.9062, 0.0625, 0.3437, 0.0625, 0.3125, 0.0625, 0.3125, 0.0625, 0.3437, 0.0625, 0.9375, 0.0625, 0.9062, 0.0625, 0.9062, 0.0625, 0.9375, 0.0625, 0.375, 0.0625, 0.3437, 0.0625, 0.3437, 0.0625, 0.375, 0.0625, 0.9688, 0.0625, 0.9375, 0.0625, 0.9375, 0.0625, 0.9688, 0.0625, 0.4062, 0.0625, 0.375, 0.0625, 0.375, 0.0625, 0.4062, 0.0625, 1.0, 0.0625, 0.9688, 0.0625, 0.9688, 0.0625, 1.0, 0.0625, 0.4375, 0.0625, 0.4062, 0.0625, 0.4062, 0.0625, 0.4375, 0.0625, 0.03125, 0.0625, 8.941e-08, 0.0625, 8.941e-08, 0.0625, 0.03125, 0.0625, 0.5625, 0.0625, 0.5312, 0.0625, 0.5312, 0.0625, 0.5625, 0.0625, 0.1563, 0.0625, 0.125, 0.0625, 0.125, 0.0625, 0.1563, 0.0625, 0.75, 0.0625, 0.7188, 0.0625, 0.7188, 0.0625, 0.75, 0.0625, 0.5937, 0.0625, 0.5625, 0.0625, 0.5625, 0.0625, 0.5937, 0.0625, 0.1875, 0.0625, 0.1563, 0.0625, 0.1563, 0.0625, 0.1875, 0.0625, 0.7812, 0.0625, 0.75, 0.0625, 0.75, 0.0625, 0.7812, 0.0625, 0.625, 0.0625, 0.5937, 0.0625, 0.5937, 0.0625, 0.625, 0.0625, 0.2188, 0.0625, 0.1875, 0.0625, 0.1875, 0.0625, 0.2188, 0.0625, 0.8125, 0.0625, 0.7812, 0.0625, 0.7812, 0.0625, 0.8125, 0.0625, 0.6562, 0.0625, 0.625, 0.0625, 0.625, 0.0625, 0.6562, 0.0625, 0.25, 0.0625, 0.2188, 0.0625, 0.2188, 0.0625, 0.25, 0.0625, 0.8438, 0.0625, 0.8125, 0.0625, 0.8125, 0.0625, 0.8438, 0.0625, 0.6875, 0.0625, 0.6562, 0.0625, 0.6562, 0.0625, 0.6875, 0.0625, 0.2812, 0.0625, 0.25, 0.0625, 0.25, 0.0625, 0.2812, 0.0625, 0.875, 0.0625, 0.8438, 0.0625, 0.8438, 0.0625, 0.875, 0.0625, 0.7188, 0.0625, 0.6875, 0.0625, 0.6875, 0.0625, 0.7188, 0.0625, 0.3125, 0.0625, 0.2812, 0.0625, 0.2812, 0.0625, 0.3125, 0.0625, 0.9062, 0.0625, 0.875, 0.0625, 0.875, 0.0625, 0.9062, 0.0625, 0.3437, 0.0625, 0.3125, 0.0625, 0.3125, 0.0625, 0.3437, 0.0625, 0.9375, 0.0625, 0.9062, 0.0625, 0.9062, 0.0625, 0.9375, 0.0625, 0.375, 0.0625, 0.3437, 0.0625, 0.3437, 0.0625, 0.375, 0.0625, 0.9688, 0.0625, 0.9375, 0.0625, 0.9375, 0.0625, 0.9688, 0.0625, 0.4062, 0.0625, 0.375, 0.0625, 0.375, 0.0625, 0.4062, 0.0625, 1.0, 0.0625, 0.9688, 0.0625, 0.9688, 0.0625, 1.0, 0.0625, 0.4375, 0.0625, 0.4062, 0.0625, 0.4062, 0.0625, 0.4375, 0.0625, 0.03125, 0.0625, 8.941e-08, 0.0625, 8.941e-08, 0.0625, 0.03125, 0.0625, 0.4687, 0.0625, 0.4375, 0.0625, 0.4375, 0.0625, 0.4687, 0.0625, 0.0625, 0.0625, 0.03125, 0.0625, 0.03125, 0.0625, 0.0625, 0.0625, 0.5, 0.0625, 0.4687, 0.0625, 0.4687, 0.0625, 0.5, 0.0625, 0.09375, 0.0625, 0.0625, 0.0625, 0.0625, 0.0625, 0.09375, 0.0625, 0.5312, 0.0625, 0.5, 0.0625, 0.5, 0.0625, 0.5312, 0.0625, 0.125, 0.0625, 0.09375, 0.0625, 0.09375, 0.0625, 0.125, 0.0625])
me_sphere.use_remesh_fix_poles = True
me_sphere.use_remesh_preserve_attributes = False
me_sphere.update()

# ---- objects
ob_light = bpy.data.objects.new('Light', light_light)
ob_camera = bpy.data.objects.new('Camera', cam_camera)
ob_empty = bpy.data.objects.new('Empty', None)
ob_sphere = bpy.data.objects.new('Sphere', me_sphere)
ob_empty_001 = bpy.data.objects.new('Empty.001', None)

# ---- transforms, parenting, visibility, modifiers, constraints
ob_light.location = (4.076, 1.005, 5.904)
ob_light.rotation_euler = (0.6503, 0.05522, 1.866)
ob_light.lock_rotations_4d = False
ob_light.empty_display_type = 'ARROWS'
ob_light.color = (0.0, 0.0, 0.0, 0.0)
ob_light.lineart.crease_threshold = 0.0
ob_camera.location = (0.6963, -0.161, 0.00434)
ob_camera.rotation_euler = (1.571, -0.0, 1.329)
ob_camera.lock_rotations_4d = False
ob_camera.empty_display_type = 'ARROWS'
ob_camera.color = (0.0, 0.0, 0.0, 0.0)
ob_camera.display_type = 'WIRE'
ob_camera.lineart.crease_threshold = 0.0
ob_empty.location = (1.329e-16, 0.009309, 0.09936)
ob_empty.rotation_euler = (1.571, -0.0, 1.571)
ob_empty.scale = (0.07366, 0.07366, 0.07366)
ob_empty.empty_display_type = 'IMAGE'
ob_empty.empty_display_size = 5.0
ob_sphere.location = (0.08861, 0.0, 0.0)
_m = ob_sphere.modifiers.new('Multires', 'MULTIRES')
_m.levels = 3
_m.sculpt_levels = 3
_m.render_levels = 3
_m = ob_sphere.modifiers.new('Auto Smooth', 'NODES')
_m.node_group = ng_auto_smooth
_gi = [s.identifier for s in ng_auto_smooth.interface.items_tree if s.item_type == 'SOCKET' and s.in_out == 'INPUT']
_m[_gi[1]] = 0.5236  # Angle
ob_empty_001.location = (0.1842, 0.009309, -0.08291)
ob_empty_001.rotation_euler = (6.283, 4.371e-08, 1.571)
ob_empty_001.scale = (0.07366, 0.07366, 0.07366)
ob_empty_001.empty_display_type = 'IMAGE'
ob_empty_001.empty_display_size = 5.0

# ---- collection membership
col_collection.objects.link(ob_light)
col_collection.objects.link(ob_camera)
col_collection.objects.link(ob_empty)
col_collection.objects.link(ob_sphere)
col_collection.objects.link(ob_empty_001)

# ---- scene / render settings (as saved in the file)
scene.camera = ob_camera
scene.frame_start = 1; scene.frame_end = 250; scene.frame_set(1)
scene.render.engine = 'BLENDER_EEVEE_NEXT'
scene.cycles.sampling_pattern = 'TABULATED_SOBOL'
scene.cycles.use_light_tree = False
scene.view_settings.view_transform = 'Filmic'
bpy.context.view_layer.update()
